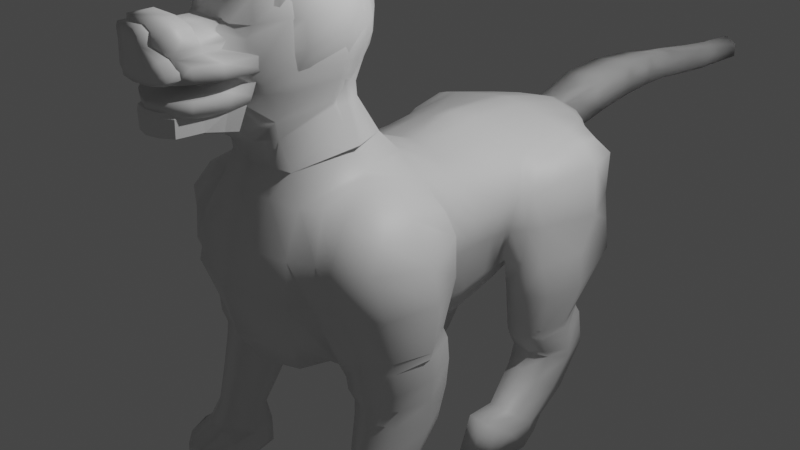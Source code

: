 # Source: Singha_Ext_04.blend  (saved by Blender 3.3.6; exported with 4.5.12 LTS)
import bpy
from mathutils import Matrix  # noqa: F401  (used for matrix-valued properties, if any)

bpy.ops.wm.read_factory_settings(use_empty=True)
scene = bpy.context.scene
scene.name = 'Scene'

# ---- collections
col_collection = bpy.data.collections.new('Collection'); scene.collection.children.link(col_collection)

# ---- materials (node trees are filled in below, after node groups)
mat_material = bpy.data.materials.new('Material')
mat_material.alpha_threshold = 0.0
mat_material.roughness = 0.5
mat_material.line_color = (0.0, 0.0, 0.0, 1.0)

# ---- material node trees
mat_material.use_nodes = True; mat_material.node_tree.nodes.clear()
_N = mat_material.node_tree.nodes; _L = mat_material.node_tree.links
n0 = _N.new('ShaderNodeOutputMaterial'); n0.name = 'Material Output'; n0.location = (300, 300)
n1 = _N.new('ShaderNodeBsdfPrincipled'); n1.name = 'Principled BSDF'; n1.location = (10, 300)
n1.distribution = 'GGX'
n1.subsurface_method = 'RANDOM_WALK_SKIN'
n1.inputs[3].default_value = 1.45
n1.inputs[27].default_value = (0.0, 0.0, 0.0, 1.0)
n1.inputs[28].default_value = 1.0
_L.new(n1.outputs[0], n0.inputs[0])
n0.is_active_output = True

# ---- world
world_world = bpy.data.worlds.new('World'); scene.world = world_world
world_world.use_nodes = True; world_world.node_tree.nodes.clear()
_N = world_world.node_tree.nodes; _L = world_world.node_tree.links
n0 = _N.new('ShaderNodeOutputWorld'); n0.name = 'World Output'; n0.location = (300, 300)
n1 = _N.new('ShaderNodeBackground'); n1.name = 'Background'; n1.location = (10, 300)
n1.inputs[0].default_value = (0.05088, 0.05088, 0.05088, 1.0)
_L.new(n1.outputs[0], n0.inputs[0])
n0.is_active_output = True
world_world.color = (0.05088, 0.05088, 0.05088)
world_world.use_sun_shadow = False
world_world.sun_shadow_jitter_overblur = 0.0

# ---- cameras
cam_camera = bpy.data.cameras.new('Camera')
cam_camera.clip_end = 100.0
cam_camera.ortho_scale = 7.314

# ---- lights
light_light = bpy.data.lights.new('Light', 'POINT')
light_light.transmission_factor = 0.0
light_light.energy = 1000.0
light_light.shadow_soft_size = 0.1
light_light.shadow_maximum_resolution = 0.006
light_light.use_absolute_resolution = True

# ---- meshes
me_cube_001 = bpy.data.meshes.new('Cube.001')
me_cube_001.from_pydata([(0.3659, -1.578, 1.546), (0.0, -1.637, 1.574), (0.0, -0.6959, 1.656), (0.5002, -1.079, 1.654), (0.3513, -0.8398, 1.621), (0.0, -0.4764, 1.28), (0.3948, -0.6204, 1.238), (0.6257, -1.052, 1.284), (0.4187, -1.658, 1.137), (0.0, -1.806, 1.176), (0.3659, -1.591, 1.686), (0.0, -1.649, 1.715), (0.5011, -1.092, 1.795), (0.3526, -0.8525, 1.761), (0.0, -0.7085, 1.796), (0.6881, -1.633, 2.291), (0.06405, -1.626, 1.569), (0.7404, -1.228, 2.37), (0.5314, -0.8058, 2.332), (0.0, -0.521, 2.368), (0.5217, -1.617, 2.956), (0.0, -1.947, 2.934), (0.4824, -1.315, 3.019), (0.3305, -1.05, 2.998), (0.0, -0.9145, 3.036), (0.4711, -1.661, 1.829), (0.0, -2.123, 1.676), (0.0, -0.5377, 2.097), (0.4152, -0.8091, 1.989), (0.5272, -1.122, 1.855), (0.0, -2.083, 2.693), (0.0, -2.14, 2.561), (0.0, -0.5345, 2.533), (0.0, -0.6769, 2.818), (0.5042, -0.8506, 2.661), (0.4854, -0.9045, 2.831), (0.7288, -1.235, 2.581), (0.5825, -1.289, 2.888), (0.676, -1.643, 2.527), (0.6063, -1.607, 2.768), (0.2811, -1.592, 1.552), (0.2094, -1.732, 1.157), (0.2811, -1.604, 1.693), (0.4765, -1.853, 2.251), (0.4258, -1.793, 2.927), (0.3795, -1.866, 1.857), (0.5322, -1.771, 2.684), (0.5347, -1.792, 2.506), (0.0, -1.66, 3.023), (0.0, -1.336, 3.113), (0.0, -1.179, 3.104), (0.5841, -1.673, 2.063), (0.6247, -1.66, 2.136), (0.6018, -1.174, 2.017), (0.6723, -1.201, 2.155), (0.0, -2.079, 2.097), (0.0, -2.079, 2.027), (0.3392, -0.6727, 2.053), (0.5185, -0.8069, 2.218), (0.4626, -0.808, 2.103), (0.4463, -1.856, 2.058), (0.4667, -1.86, 2.12), (0.1894, -1.606, 1.56), (0.1293, -1.76, 1.164), (0.1894, -1.619, 1.7), (0.3076, -2.017, 2.32), (0.306, -1.884, 2.925), (0.2331, -2.005, 1.709), (0.3243, -1.988, 2.688), (0.3161, -2.021, 2.385), (0.2695, -2.079, 2.046), (0.2812, -2.079, 2.111), (0.304, -2.612, 2.32), (0.0, -2.78, 2.315), (0.0, -2.738, 1.95), (0.0, -2.718, 1.803), (0.2331, -2.634, 1.837), (0.0, -2.784, 2.43), (0.3127, -2.617, 2.385), (0.3758, -2.515, 2.12), (0.3454, -2.508, 2.251), (0.0, -2.759, 2.097), (0.3306, -2.527, 1.857), (0.3689, -2.521, 1.989), (0.2568, -2.638, 1.974), (0.2804, -2.608, 2.111), (0.0733, -1.78, 1.169), (0.06405, -1.639, 1.71), (0.1568, -1.932, 2.928), (0.1322, -2.056, 1.695), (0.1836, -2.048, 2.69), (0.1818, -2.098, 2.512), (0.1183, -1.65, 3.016), (0.06973, -1.328, 3.101), (0.05836, -1.169, 3.091), (0.1526, -2.079, 2.038), (0.159, -2.079, 2.105), (0.2776, -0.5559, 2.359), (0.2376, -0.9382, 3.034), (0.0, -0.6223, 1.914), (0.2668, -0.712, 2.812), (0.2802, -0.5718, 2.527), (0.2655, -0.5662, 2.131), (0.1724, -2.722, 2.318), (0.1322, -2.685, 1.822), (0.1779, -2.729, 2.403), (0.1456, -2.696, 1.963), (0.159, -2.711, 2.105), (0.4237, -2.268, 2.251), (0.0, -2.547, 2.561), (0.454, -2.274, 2.12), (0.3127, -2.376, 2.385), (0.304, -2.371, 2.32), (0.2804, -2.367, 2.111), (0.0, -2.518, 2.097), (0.159, -2.433, 2.105), (0.1818, -2.452, 2.512), (0.0, -2.547, 2.653), (0.0, -2.787, 2.653), (0.1523, -2.726, 2.621), (0.2667, -2.667, 2.544), (0.1523, -2.485, 2.621), (0.2667, -2.426, 2.544), (0.2568, -2.278, 1.974), (0.0, -2.392, 1.697), (0.2331, -2.274, 1.73), (0.4158, -2.195, 1.989), (0.0, -2.412, 1.95), (0.3775, -2.201, 1.857), (0.1456, -2.336, 1.963), (0.1322, -2.325, 1.716), (0.214, -1.684, 2.998)], [], [(8, 7, 3, 0), (28, 14, 99, 57), (41, 8, 0, 40), (7, 6, 4, 3), (61, 52, 15, 43), (6, 5, 2, 4), (0, 3, 12, 10), (3, 4, 13, 12), (40, 0, 10, 42), (52, 54, 17, 15), (54, 58, 18, 17), (12, 13, 28, 29), (10, 12, 29, 25), (4, 2, 14, 13), (42, 10, 25, 45), (23, 22, 37, 35), (22, 20, 39, 37), (88, 21, 30, 90), (35, 37, 36, 34), (34, 36, 17, 18), (37, 39, 38, 36), (36, 38, 15, 17), (90, 30, 31, 91), (126, 123, 84, 83), (38, 47, 43, 15), (39, 46, 47, 38), (20, 44, 46, 39), (64, 42, 45, 67), (62, 40, 42, 64), (108, 112, 72, 80), (63, 41, 40, 62), (20, 92, 131, 44), (92, 48, 21, 88), (93, 49, 48, 92), (94, 50, 49, 93), (57, 99, 27, 102), (77, 105, 119, 118), (70, 60, 61, 71), (29, 28, 59, 53), (53, 59, 58, 54), (25, 29, 53, 51), (51, 53, 54, 52), (13, 14, 28), (102, 58, 59, 57), (45, 25, 51, 60), (60, 51, 52, 61), (95, 70, 71, 96), (110, 108, 80, 79), (35, 34, 101, 100), (34, 18, 97, 101), (23, 98, 94), (86, 63, 62, 16), (130, 125, 76, 104), (16, 62, 64, 87), (87, 64, 67, 89), (47, 69, 65, 43), (46, 68, 69, 47), (44, 66, 68, 46), (105, 77, 73, 103), (85, 79, 80, 72), (76, 82, 83, 84), (104, 76, 84, 106), (107, 85, 72, 103), (129, 127, 74, 106), (125, 128, 82, 76), (113, 110, 79, 85), (115, 113, 85, 107), (128, 126, 83, 82), (112, 111, 78, 72), (114, 115, 107, 81), (123, 129, 106, 84), (81, 107, 103, 73), (75, 104, 106, 74), (78, 105, 103, 72), (11, 87, 89, 26), (1, 16, 87, 11), (124, 130, 104, 75), (9, 86, 16, 1), (24, 50, 94, 98), (32, 101, 97, 19), (33, 100, 101, 32), (24, 98, 100, 33), (56, 95, 96, 55), (23, 94, 93, 22), (116, 109, 117, 121), (23, 35, 100, 98), (68, 90, 91, 69), (66, 88, 90, 68), (58, 102, 97, 18), (102, 27, 19, 97), (57, 59, 28), (69, 91, 116, 111), (55, 96, 115, 114), (65, 69, 111, 112), (96, 71, 113, 115), (71, 61, 110, 113), (61, 43, 108, 110), (91, 31, 109, 116), (43, 65, 112, 108), (121, 117, 118, 119), (122, 121, 119, 120), (105, 78, 120, 119), (111, 116, 121, 122), (78, 111, 122, 120), (26, 89, 130, 124), (70, 95, 129, 123), (45, 60, 126, 128), (67, 45, 128, 125), (95, 56, 127, 129), (89, 67, 125, 130), (60, 70, 123, 126), (131, 92, 88, 66), (92, 20, 22, 93), (44, 131, 66)])
me_cube_001.polygons.foreach_set('use_smooth', [True] * 114)
_uv = me_cube_001.uv_layers.new(name='UVMap')
_uv.uv.foreach_set('vector', [0.6841, 0.7582, 0.6706, 0.6667, 0.6706, 0.6667, 0.6841, 0.7582, 0.7023, 0.6472, 0.75, 0.6427, 0.75, 0.6427, 0.7148, 0.646, 0.6281, 0.843, 0.6313, 0.811, 0.6313, 0.811, 0.6298, 0.8259, 0.6706, 0.6667, 0.6984, 0.6427, 0.6984, 0.6427, 0.6706, 0.6667, 0.6327, 0.819, 0.6381, 0.7868, 0.6405, 0.7833, 0.6341, 0.8161, 0.6984, 0.6427, 0.75, 0.6427, 0.75, 0.6427, 0.6984, 0.6427, 0.6841, 0.7582, 0.6706, 0.6667, 0.6706, 0.6667, 0.6841, 0.7582, 0.6706, 0.6667, 0.6984, 0.6427, 0.6984, 0.6427, 0.6706, 0.6667, 0.6298, 0.8259, 0.6313, 0.811, 0.6313, 0.811, 0.6298, 0.8259, 0.678, 0.7171, 0.6706, 0.6667, 0.6706, 0.6667, 0.6767, 0.708, 0.6706, 0.6667, 0.7023, 0.6472, 0.7023, 0.6472, 0.6706, 0.6667, 0.6706, 0.6667, 0.6984, 0.6427, 0.7023, 0.6472, 0.6706, 0.6667, 0.6841, 0.7582, 0.6706, 0.6667, 0.6706, 0.6667, 0.6798, 0.7293, 0.6984, 0.6427, 0.75, 0.6427, 0.75, 0.6427, 0.6984, 0.6427, 0.6298, 0.8259, 0.6313, 0.811, 0.6341, 0.7877, 0.6301, 0.825, 0.6984, 0.6427, 0.6706, 0.6667, 0.6706, 0.6667, 0.6984, 0.6427, 0.6706, 0.6667, 0.6784, 0.7194, 0.6771, 0.711, 0.6706, 0.6667, 0.6367, 0.8514, 0.625, 0.875, 0.625, 0.875, 0.6412, 0.8396, 0.6984, 0.6427, 0.6706, 0.6667, 0.6706, 0.6667, 0.7002, 0.6448, 0.7002, 0.6448, 0.6706, 0.6667, 0.6706, 0.6667, 0.7023, 0.6472, 0.6706, 0.6667, 0.6771, 0.711, 0.6767, 0.708, 0.6706, 0.6667, 0.6706, 0.6667, 0.6767, 0.708, 0.6767, 0.708, 0.6706, 0.6667, 0.6412, 0.8396, 0.625, 0.875, 0.625, 0.875, 0.6343, 0.8474, 0.6314, 0.822, 0.629, 0.8423, 0.629, 0.8423, 0.6314, 0.822, 0.6699, 0.7487, 0.6516, 0.7963, 0.6341, 0.8161, 0.6405, 0.7833, 0.6969, 0.7119, 0.6713, 0.7739, 0.6516, 0.7963, 0.6699, 0.7487, 0.6784, 0.7194, 0.6599, 0.7949, 0.6713, 0.7739, 0.6969, 0.7119, 0.6282, 0.8419, 0.6298, 0.8259, 0.6301, 0.825, 0.6281, 0.8441, 0.6282, 0.8419, 0.6298, 0.8259, 0.6298, 0.8259, 0.6282, 0.8419, 0.6341, 0.8161, 0.6306, 0.8386, 0.6306, 0.8386, 0.6341, 0.8161, 0.6269, 0.8552, 0.6281, 0.843, 0.6298, 0.8259, 0.6282, 0.8419, 0.6784, 0.7194, 0.6601, 0.8045, 0.662, 0.7981, 0.6599, 0.7949, 0.6601, 0.8045, 0.6536, 0.8219, 0.625, 0.875, 0.6367, 0.8514, 0.6942, 0.7358, 0.6931, 0.7485, 0.6536, 0.8219, 0.6601, 0.8045, 0.7128, 0.6983, 0.7142, 0.7092, 0.6931, 0.7485, 0.6942, 0.7358, 0.7148, 0.646, 0.75, 0.6427, 0.75, 0.6427, 0.7428, 0.6427, 0.625, 0.875, 0.6318, 0.8503, 0.6311, 0.8571, 0.625, 0.875, 0.6294, 0.8413, 0.6321, 0.8201, 0.6327, 0.819, 0.6298, 0.8404, 0.6706, 0.6667, 0.7023, 0.6472, 0.7023, 0.6472, 0.6706, 0.6667, 0.6706, 0.6667, 0.7023, 0.6472, 0.7023, 0.6472, 0.6706, 0.6667, 0.6798, 0.7293, 0.6706, 0.6667, 0.6706, 0.6667, 0.6787, 0.7214, 0.6787, 0.7214, 0.6706, 0.6667, 0.6706, 0.6667, 0.678, 0.7171, 0.6984, 0.6427, 0.75, 0.6427, 0.7023, 0.6472, 0.7428, 0.6427, 0.7023, 0.6472, 0.7023, 0.6472, 0.7148, 0.646, 0.6301, 0.825, 0.6341, 0.7877, 0.637, 0.7884, 0.6321, 0.8201, 0.6321, 0.8201, 0.637, 0.7884, 0.6381, 0.7868, 0.6327, 0.819, 0.6275, 0.8559, 0.6294, 0.8413, 0.6298, 0.8404, 0.6277, 0.8554, 0.6327, 0.819, 0.6341, 0.8161, 0.6341, 0.8161, 0.6327, 0.819, 0.6984, 0.6427, 0.7002, 0.6448, 0.742, 0.6427, 0.741, 0.6427, 0.7002, 0.6448, 0.7023, 0.6472, 0.7425, 0.6427, 0.742, 0.6427, 0.6984, 0.6427, 0.741, 0.6427, 0.7128, 0.6983, 0.6261, 0.8638, 0.6269, 0.8552, 0.6282, 0.8419, 0.6261, 0.8638, 0.6268, 0.8575, 0.6281, 0.8441, 0.6281, 0.8441, 0.6268, 0.8575, 0.6261, 0.8638, 0.6282, 0.8419, 0.6282, 0.8419, 0.6261, 0.8638, 0.6261, 0.8638, 0.6282, 0.8419, 0.6281, 0.8441, 0.6268, 0.8575, 0.6516, 0.7963, 0.6363, 0.8322, 0.6306, 0.8386, 0.6341, 0.8161, 0.6713, 0.7739, 0.6536, 0.8126, 0.6363, 0.8322, 0.6516, 0.7963, 0.6599, 0.7949, 0.6488, 0.8242, 0.6536, 0.8126, 0.6713, 0.7739, 0.6318, 0.8503, 0.625, 0.875, 0.625, 0.875, 0.6282, 0.8544, 0.6298, 0.8404, 0.6327, 0.819, 0.6341, 0.8161, 0.6306, 0.8386, 0.6281, 0.8441, 0.6301, 0.825, 0.6314, 0.822, 0.629, 0.8423, 0.6268, 0.8575, 0.6281, 0.8441, 0.629, 0.8423, 0.6272, 0.8564, 0.6277, 0.8554, 0.6298, 0.8404, 0.6306, 0.8386, 0.6282, 0.8544, 0.6272, 0.8564, 0.625, 0.875, 0.625, 0.875, 0.6272, 0.8564, 0.6281, 0.8441, 0.6301, 0.825, 0.6301, 0.825, 0.6281, 0.8441, 0.6298, 0.8404, 0.6327, 0.819, 0.6327, 0.819, 0.6298, 0.8404, 0.6277, 0.8554, 0.6298, 0.8404, 0.6298, 0.8404, 0.6277, 0.8554, 0.6301, 0.825, 0.6314, 0.822, 0.6314, 0.822, 0.6301, 0.825, 0.6306, 0.8386, 0.6363, 0.8322, 0.6363, 0.8322, 0.6306, 0.8386, 0.625, 0.875, 0.6277, 0.8554, 0.6277, 0.8554, 0.625, 0.875, 0.629, 0.8423, 0.6272, 0.8564, 0.6272, 0.8564, 0.629, 0.8423, 0.625, 0.875, 0.6277, 0.8554, 0.6282, 0.8544, 0.625, 0.875, 0.625, 0.875, 0.6268, 0.8575, 0.6272, 0.8564, 0.625, 0.875, 0.6363, 0.8322, 0.6318, 0.8503, 0.6282, 0.8544, 0.6306, 0.8386, 0.625, 0.875, 0.6261, 0.8638, 0.6268, 0.8575, 0.625, 0.875, 0.625, 0.875, 0.6261, 0.8638, 0.6261, 0.8638, 0.625, 0.875, 0.625, 0.875, 0.6268, 0.8575, 0.6268, 0.8575, 0.625, 0.875, 0.625, 0.875, 0.6261, 0.8638, 0.6261, 0.8638, 0.625, 0.875, 0.75, 0.6427, 0.7142, 0.7092, 0.7128, 0.6983, 0.741, 0.6427, 0.75, 0.6427, 0.742, 0.6427, 0.7425, 0.6427, 0.75, 0.6427, 0.75, 0.6427, 0.741, 0.6427, 0.742, 0.6427, 0.75, 0.6427, 0.75, 0.6427, 0.741, 0.6427, 0.741, 0.6427, 0.75, 0.6427, 0.625, 0.875, 0.6275, 0.8559, 0.6277, 0.8554, 0.625, 0.875, 0.6984, 0.6427, 0.7128, 0.6983, 0.6942, 0.7358, 0.6706, 0.6667, 0.6343, 0.8474, 0.625, 0.875, 0.625, 0.875, 0.6311, 0.8571, 0.6984, 0.6427, 0.6984, 0.6427, 0.741, 0.6427, 0.741, 0.6427, 0.6536, 0.8126, 0.6412, 0.8396, 0.6343, 0.8474, 0.6363, 0.8322, 0.6488, 0.8242, 0.6367, 0.8514, 0.6412, 0.8396, 0.6536, 0.8126, 0.7023, 0.6472, 0.7428, 0.6427, 0.7425, 0.6427, 0.7023, 0.6472, 0.743, 0.6427, 0.75, 0.6427, 0.75, 0.6427, 0.7425, 0.6427, 0.7148, 0.646, 0.7023, 0.6472, 0.7023, 0.6472, 0.6363, 0.8322, 0.6343, 0.8474, 0.6343, 0.8474, 0.6363, 0.8322, 0.625, 0.875, 0.6277, 0.8554, 0.6277, 0.8554, 0.625, 0.875, 0.6306, 0.8386, 0.6363, 0.8322, 0.6363, 0.8322, 0.6306, 0.8386, 0.6277, 0.8554, 0.6298, 0.8404, 0.6298, 0.8404, 0.6277, 0.8554, 0.6298, 0.8404, 0.6327, 0.819, 0.6327, 0.819, 0.6298, 0.8404, 0.6327, 0.819, 0.6341, 0.8161, 0.6341, 0.8161, 0.6327, 0.819, 0.6343, 0.8474, 0.625, 0.875, 0.625, 0.875, 0.6343, 0.8474, 0.6341, 0.8161, 0.6306, 0.8386, 0.6306, 0.8386, 0.6341, 0.8161, 0.6311, 0.8571, 0.625, 0.875, 0.625, 0.875, 0.6311, 0.8571, 0.6339, 0.8437, 0.6311, 0.8571, 0.6311, 0.8571, 0.6339, 0.8437, 0.6318, 0.8503, 0.6363, 0.8322, 0.6339, 0.8437, 0.6311, 0.8571, 0.6363, 0.8322, 0.6343, 0.8474, 0.6311, 0.8571, 0.6339, 0.8437, 0.6363, 0.8322, 0.6363, 0.8322, 0.6339, 0.8437, 0.6339, 0.8437, 0.625, 0.875, 0.6268, 0.8575, 0.6268, 0.8575, 0.625, 0.875, 0.6294, 0.8413, 0.6275, 0.8559, 0.6272, 0.8564, 0.629, 0.8423, 0.6301, 0.825, 0.6321, 0.8201, 0.6314, 0.822, 0.6301, 0.825, 0.6281, 0.8441, 0.6301, 0.825, 0.6301, 0.825, 0.6281, 0.8441, 0.6275, 0.8559, 0.625, 0.875, 0.625, 0.875, 0.6272, 0.8564, 0.6268, 0.8575, 0.6281, 0.8441, 0.6281, 0.8441, 0.6268, 0.8575, 0.6321, 0.8201, 0.6294, 0.8413, 0.629, 0.8423, 0.6314, 0.822, 0.662, 0.7981, 0.6601, 0.8045, 0.6367, 0.8514, 0.6488, 0.8242, 0.6601, 0.8045, 0.6784, 0.7194, 0.6706, 0.6667, 0.6942, 0.7358, 0.6599, 0.7949, 0.662, 0.7981, 0.6488, 0.8242])
me_cube_001.materials.append(mat_material)
me_cube_001.use_mirror_vertex_groups = False
me_cube_001.update()
me_cube_002 = bpy.data.meshes.new('Cube.002')
me_cube_002.from_pydata([(0.3788, -1.742, 1.446), (0.0, -1.964, 1.435), (0.0, -0.737, 1.536), (0.5002, -1.241, 1.654), (0.3853, -0.9586, 1.621), (0.0, -0.5724, 1.28), (0.3948, -0.6204, 1.238), (0.566, -1.052, 1.284), (0.4187, -1.658, 1.137), (0.352, -1.743, 1.602), (0.0, -2.1, 1.527), (0.5002, -1.244, 1.693), (0.4001, -0.9712, 1.761), (0.0, -0.7966, 1.708), (0.6054, -1.754, 2.231), (0.0, -1.413, 3.105), (0.6928, -1.248, 2.251), (0.5831, -0.9199, 2.292), (0.0, -0.681, 2.35), (0.407, -1.624, 2.915), (0.0, -2.076, 2.957), (0.5072, -1.316, 2.922), (0.3859, -1.126, 2.942), (0.0, -0.9773, 2.994), (0.5695, -1.695, 1.9), (0.0, -2.102, 1.959), (0.0, -0.7659, 1.936), (0.4905, -0.9787, 1.91), (0.6032, -1.242, 1.924), (0.0, -2.149, 2.752), (0.0, -2.156, 2.585), (0.0, -0.6959, 2.533), (0.0, -0.7788, 2.707), (0.5789, -0.9367, 2.492), (0.5249, -0.9789, 2.673), (0.6929, -1.261, 2.533), (0.629, -1.282, 2.712), (0.6061, -1.74, 2.538), (0.5493, -1.712, 2.72), (0.1922, -1.843, 1.419), (0.2094, -1.732, 1.157), (0.2733, -2.055, 1.585), (0.4208, -2.014, 2.22), (0.315, -1.891, 2.923), (0.3658, -2.007, 1.936), (0.422, -1.954, 2.72), (0.4139, -2.028, 2.392), (0.3036, -2.721, 2.222), (0.0, -2.84, 2.245), (0.0, -2.746, 1.883), (0.2226, -2.623, 1.875), (0.0, -2.849, 2.601), (0.6877, -1.241, 2.152), (0.0, -2.845, 2.451), (0.2722, -2.749, 2.335), (0.2733, -2.385, 1.665), (0.0, -2.636, 2.601), (0.595, -1.734, 2.129), (0.3036, -2.579, 2.222), (0.2722, -2.582, 2.333), (0.0, -2.595, 2.462), (0.1251, -1.905, 1.424), (0.1739, -2.071, 1.548), (0.1688, -2.584, 2.426), (0.1954, -2.023, 2.936), (0.188, -2.082, 1.95), (0.2347, -2.083, 2.732), (0.2483, -2.071, 2.49), (0.1976, -2.809, 2.23), (0.1496, -2.717, 1.883), (0.1681, -2.819, 2.538), (0.1688, -2.814, 2.435), (0.1681, -2.605, 2.538), (0.3988, -2.026, 2.048), (0.2614, -2.702, 2.119), (0.0, -0.6883, 2.244), (0.5712, -0.9224, 2.187), (0.0, -2.821, 2.128), (0.2614, -2.554, 2.119), (0.1936, -2.79, 2.127), (0.0, -2.431, 1.609), (0.1739, -2.401, 1.624), (0.2377, -2.637, 1.665), (0.1383, -2.731, 1.672), (0.0, -2.761, 1.668), (0.2583, -2.385, 1.875), (0.0, -2.431, 1.897), (0.1853, -2.401, 1.883), (0.0, -2.554, 2.119), (0.1936, -2.554, 2.119), (0.0, -2.104, 2.063), (0.1912, -2.096, 2.058), (0.3122, -2.177, 2.22), (0.306, -2.191, 2.328), (0.3005, -2.125, 2.088), (0.1774, -2.174, 2.096), (0.0, -2.18, 2.099), (0.0, -2.257, 2.525), (0.2069, -2.234, 2.466), (0.1118, -2.618, 2.592), (0.1166, -2.831, 2.59), (0.0, -2.761, 1.783), (0.1444, -2.731, 1.786), (0.2438, -2.637, 1.778), (0.2794, -2.385, 1.778), (0.3519, -2.023, 1.817), (0.4936, -1.914, 2.088), (0.4653, -1.924, 1.917), (0.2881, -2.398, 2.33), (0.2798, -2.352, 2.104), (0.0, -2.436, 2.476), (0.3077, -2.39, 2.221), (0.186, -2.375, 2.108), (0.0, -2.378, 2.109), (0.1748, -2.424, 2.422), (0.5552, 2.177, 0.6591), (0.3845, 2.137, -0.4133), (0.6956, -1.535, 0.8429), (0.5837, -1.383, -0.7955), (0.771, 0.9357, 0.6929), (0.713, -1.049, 1.007), (0.6575, -0.9912, -0.8564), (0.6166, 0.7596, -0.7118), (0.0, 2.131, -0.5556), (0.0, -1.913, 0.9215), (0.0, -1.794, -0.8821), (0.0, 2.354, 0.7221), (0.0, 0.7776, -0.8959), (0.0, -0.9913, -1.064), (0.0, 0.8096, 0.9664), (0.7165, 0.003916, 0.6434), (0.6547, 0.1034, -0.8564), (0.0, 0.1853, 0.8188), (0.0, 0.1034, -1.064), (0.5895, 2.305, 0.3859), (0.5595, 2.31, -0.0029), (0.4909, 2.224, -0.2096), (0.8144, -1.75, 0.4111), (0.7894, -1.78, 0.0), (0.7498, -1.467, -0.7241), (0.9985, 0.6509, 0.3408), (0.9123, 0.6139, -0.01945), (0.7098, 0.6932, -0.5387), (0.6989, -1.005, -0.8029), (0.0, 2.513, 0.2911), (0.0, 2.476, -0.02143), (0.0, 2.276, -0.3892), (0.0, -2.057, 0.4531), (0.0, -2.154, 0.001985), (0.0, -2.042, -0.4932), (0.9839, 0.1034, 0.3077), (0.9317, 0.1034, 0.001716), (0.8415, 0.1034, -0.4956), (0.3931, -1.646, -0.8684), (0.3596, 2.318, 0.6704), (0.3988, 0.9198, 0.8514), (0.6375, -1.035, 1.047), (0.2141, 2.136, -0.4806), (0.5393, -1.685, 0.8636), (0.2889, 0.7778, -0.8742), (0.3225, -0.9913, -1.051), (0.4125, 0.1034, 0.7467), (0.3225, 0.1034, -1.051), (0.5276, -1.814, -0.4917), (0.6595, -1.957, 0.0005211), (0.5983, -1.891, 0.4347), (0.2816, 2.266, -0.313), (0.3752, 2.439, -0.007254), (0.4013, 2.435, 0.3423), (0.7622, -0.4594, 0.8774), (0.0, -0.3444, 1.028), (0.0, -0.3624, -1.064), (0.6547, -0.3624, -0.8564), (0.7577, -0.4149, -0.6033), (0.966, -0.2209, 0.002117), (0.938, -0.2194, 0.3845), (0.4125, -0.3639, 0.9686), (0.3225, -0.3624, -1.051), (1.2, -0.968, 0.7351), (1.256, -1.368, 0.6484), (1.203, -0.5688, 0.6939), (1.307, -1.553, 0.4273), (1.408, -1.47, 0.0), (1.307, -1.306, -0.5398), (1.413, -0.9217, 0.3359), (1.496, -0.9214, 0.0), (1.461, -0.9794, -0.4896), (1.301, -0.6686, -0.4198), (1.247, -0.459, 0.001416), (1.245, -0.4669, 0.4249), (1.091, -1.499, -0.5743), (0.9511, -0.4881, -0.3727), (1.051, -0.3026, 0.00193), (1.002, -0.5608, 0.8232), (0.8447, -1.032, 0.9646), (0.9822, -1.74, 0.4111), (1.06, -1.717, 0.0), (1.043, -0.3158, 0.4014), (0.9214, -1.517, 0.7867), (1.086, -1.612, -2.019), (0.9358, -1.582, -2.026), (0.8385, -1.348, -2.078), (0.8869, -1.146, -2.124), (1.045, -1.069, -2.141), (1.232, -1.144, -2.124), (1.31, -1.304, -2.088), (1.216, -1.497, -2.045), (0.4701, 1.583, -0.5426), (0.7364, 1.603, 0.7689), (0.0, 1.575, 0.9199), (0.0, 1.55, -0.7173), (0.5708, 1.557, -0.4108), (0.8345, 1.977, 0.6326), (0.9086, 2.108, 0.4552), (0.3616, 1.597, 0.8532), (0.2495, 1.55, -0.6718), (1.329, -1.275, -0.891), (1.432, -0.9298, -0.8143), (1.351, -0.6357, -0.7466), (1.022, -0.5125, -0.7222), (0.7319, -0.6375, -0.8043), (0.6615, -0.9809, -0.9277), (0.8307, -1.427, -0.977), (1.098, -1.479, -0.9398), (1.289, -1.263, -1.267), (1.431, -0.9715, -1.332), (1.314, -0.7319, -1.386), (1.033, -0.6186, -1.411), (0.7957, -0.7344, -1.385), (0.723, -1.038, -1.317), (0.8691, -1.39, -1.238), (1.095, -1.435, -1.228), (1.096, -1.422, -1.096), (0.8543, -1.374, -1.107), (0.699, -0.9832, -1.099), (0.7766, -0.6456, -1.056), (1.03, -0.5227, -1.038), (1.327, -0.6431, -1.046), (1.404, -0.9194, -1.068), (1.304, -1.235, -1.085), (0.0, -1.806, 1.176), (0.6347, 0.4703, -0.7749), (0.7944, 0.5914, 0.6319), (0.0, 0.6967, 0.9611), (0.0, 0.52, -0.9623), (0.8242, 0.3968, -0.4437), (0.9115, 0.3918, -0.00848), (0.9911, 0.522, 0.3276), (0.3011, 0.52, -0.9437), (0.4088, 0.6552, 0.8167), (0.4145, 2.046, -0.4341), (0.6225, 2.058, 0.6955), (0.0, 2.22, 0.7685), (0.0, 2.042, -0.5804), (0.5428, 2.102, -0.2284), (0.6338, 2.223, -0.00189), (0.6657, 2.21, 0.4384), (0.3556, 2.191, 0.7207), (0.2203, 2.045, -0.5112), (1.015, 1.584, 0.6969), (1.01, 1.199, 0.612), (1.098, 0.9868, 0.4011), (1.108, 0.9409, -0.0157), (1.173, 0.8894, -0.423), (1.244, 1.413, -0.4134), (1.288, 1.543, -0.009842), (1.226, 1.561, 0.5125), (0.9553, 1.9, 0.6319), (1.117, 1.987, -0.2625), (1.044, 2.036, -0.003656), (1.062, 2.028, 0.4685), (1.008, 0.7744, -0.4236), (0.754, 0.8262, -0.7923), (1.045, 0.8241, 0.3688), (0.9088, 1.594, 0.7317), (0.8973, 1.071, 0.6221), (1.025, 0.7807, -0.01749), (0.8809, 2.119, -0.002687), (0.8669, 2.025, -0.2493), (0.746, 2.182, 0.4432), (0.8073, 0.7171, -0.4217), (0.816, 1.601, 0.7546), (0.5699, 1.976, -0.2681), (0.7371, 2.008, 0.6631), (0.5986, 1.557, -0.4108), (1.006, 0.7034, 0.347), (0.8179, 0.9696, 0.6541), (0.9311, 0.6339, -0.01921), (0.7136, 2.195, -0.002031), (1.184, 1.302, -1.257), (1.122, 1.009, -1.265), (1.072, 1.629, -1.144), (0.9535, 0.8831, -1.267), (0.5638, 1.302, -1.257), (0.8329, 1.652, -1.136), (0.7132, 0.9205, -1.264), (0.6009, 1.541, -1.175), (0.8508, 2.037, -0.5819), (0.5396, 1.463, -0.7803), (0.5714, 1.848, -0.6473), (0.9657, 0.7857, -0.7963), (1.314, 1.349, -0.7835), (1.157, 1.99, -0.5982), (1.227, 0.9342, -0.7952), (1.184, 1.317, -1.32), (1.122, 1.025, -1.355), (1.072, 1.632, -1.179), (0.9534, 0.9002, -1.368), (0.5637, 1.317, -1.32), (0.8328, 1.655, -1.169), (0.7131, 0.9372, -1.362), (0.6008, 1.547, -1.217), (1.184, 1.35, -1.417), (1.122, 1.04, -1.406), (1.072, 1.635, -1.223), (0.9533, 0.9167, -1.426), (0.5635, 1.35, -1.417), (0.8326, 1.656, -1.209), (0.713, 0.9531, -1.418), (0.6006, 1.558, -1.275), (1.184, 1.392, -1.475), (1.072, 1.702, -1.322), (0.5635, 1.392, -1.475), (0.8326, 1.724, -1.311), (0.6006, 1.618, -1.363), (1.074, 0.7274, -2.247), (1.184, 1.401, -1.619), (1.122, 1.111, -1.577), (1.072, 1.743, -1.564), (0.9532, 0.9867, -1.557), (0.5635, 1.401, -1.619), (0.8326, 1.767, -1.56), (0.7129, 1.024, -1.561), (0.6006, 1.651, -1.579), (1.124, 0.9217, -2.381), (1.184, 1.42, -1.723), (1.122, 1.139, -1.639), (1.072, 1.766, -1.718), (0.9532, 1.019, -1.601), (0.5635, 1.42, -1.723), (0.8326, 1.791, -1.717), (0.7129, 1.055, -1.61), (0.6006, 1.673, -1.719), (1.034, 1.187, -2.463), (0.9388, 0.6451, -2.188), (0.6256, 0.9217, -2.381), (0.8419, 1.206, -2.469), (0.7457, 0.6706, -2.204), (0.6554, 1.116, -2.441), (1.154, 1.206, -2.065), (1.053, 1.484, -2.206), (0.8372, 1.504, -2.216), (0.628, 1.408, -2.169), (0.5946, 1.205, -2.066), (0.7293, 0.9607, -1.823), (0.946, 0.9359, -1.8), (1.098, 1.016, -1.881), (1.074, 0.5912, -2.629), (1.124, 0.8243, -2.666), (1.034, 1.099, -2.625), (0.9388, 0.4915, -2.612), (0.6256, 0.8243, -2.666), (0.8419, 1.119, -2.622), (0.7457, 0.5214, -2.616), (0.6554, 1.025, -2.636), (1.124, 0.5955, -2.381), (1.074, 0.4013, -2.247), (0.9388, 0.3189, -2.188), (0.7457, 0.3444, -2.204), (0.6256, 0.5955, -2.381), (1.124, 0.4981, -2.666), (1.074, 0.265, -2.629), (0.9388, 0.1654, -2.612), (0.7457, 0.1953, -2.616), (0.6256, 0.4981, -2.666), (1.325, -1.299, -0.6442), (1.424, -0.9535, -0.5851), (1.331, -0.6395, -0.5229), (1.013, -0.5386, -0.5158), (0.71, -0.639, -0.6935), (0.6718, -0.951, -0.885), (0.831, -1.452, -0.8264), (1.095, -1.502, -0.6895), (0.6561, -0.6768, -0.8564), (0.3225, -0.6769, -1.051), (0.0, -0.6769, -1.064), (1.09, -1.513, -1.602), (0.9046, -1.477, -1.613), (0.7846, -1.192, -1.697), (0.8444, -0.9473, -1.77), (1.039, -0.8537, -1.797), (1.27, -0.9451, -1.769), (1.366, -1.139, -1.712), (1.25, -1.374, -1.643), (1.091, -1.752, -2.25), (0.8942, -1.712, -2.251), (0.7663, -1.396, -2.367), (0.8299, -1.124, -2.373), (1.037, -1.021, -2.375), (1.283, -1.122, -2.373), (1.386, -1.337, -2.369), (1.262, -1.598, -2.255), (1.091, -1.752, -2.627), (0.8942, -1.712, -2.627), (0.7663, -1.396, -2.627), (0.8299, -1.124, -2.627), (1.037, -1.021, -2.627), (1.283, -1.122, -2.627), (1.386, -1.337, -2.627), (1.262, -1.598, -2.627), (1.262, -1.88, -2.363), (1.091, -2.034, -2.36), (0.8942, -1.994, -2.361), (0.7663, -1.678, -2.367), (1.386, -1.619, -2.369), (1.262, -1.88, -2.627), (1.091, -2.034, -2.627), (0.8942, -1.994, -2.627), (0.7663, -1.678, -2.627), (1.386, -1.619, -2.627), (1.386, -1.337, -2.578), (1.037, -1.021, -2.579), (1.283, -1.122, -2.579), (0.7663, -1.396, -2.578), (0.8299, -1.124, -2.579), (1.386, -1.619, -2.578), (1.262, -1.88, -2.577), (0.7663, -1.678, -2.578), (1.091, -2.034, -2.576), (0.8942, -1.994, -2.576), (0.7861, -0.69, -1.221), (1.32, -0.6875, -1.216), (1.031, -0.5707, -1.225), (1.339, -0.6394, -0.8962), (1.026, -0.5176, -0.88), (0.7542, -0.6416, -0.9302), (1.255, -1.58, -2.209), (1.375, -1.329, -2.309), (1.276, -1.122, -2.321), (1.038, -1.024, -2.326), (0.8378, -1.124, -2.321), (0.7763, -1.386, -2.305), (0.8999, -1.69, -2.202), (1.091, -1.729, -2.199), (0.1071, 2.133, -0.5181), (0.2696, -1.799, 0.8926), (0.1444, 0.7777, -0.885), (0.1613, -0.9913, -1.057), (0.1613, 0.1034, -1.057), (0.2638, -1.928, -0.4925), (0.3297, -2.055, 0.001253), (0.2992, -1.974, 0.4439), (0.1966, -1.72, -0.8752), (0.1798, 2.336, 0.6962), (0.1994, 0.8647, 0.9089), (0.2062, 0.1443, 0.7828), (0.1408, 2.271, -0.3511), (0.1876, 2.457, -0.01434), (0.2007, 2.474, 0.3167), (0.1613, -0.3624, -1.057), (0.2062, -0.3541, 0.9984), (0.1247, 1.55, -0.6946), (0.1808, 1.586, 0.8866), (0.1505, 0.52, -0.953), (0.2044, 0.6759, 0.8889), (0.1778, 2.205, 0.7446), (0.1102, 2.044, -0.5458), (0.1613, -0.6769, -1.057), (0.0, -1.841, 3.067), (0.0, -1.646, 3.105), (0.3162, -0.8026, 2.69), (0.1705, -0.8399, 1.927), (0.347, -0.7322, 2.215), (0.3534, -0.7275, 2.32), (0.231, -1.241, 3.047), (0.2376, -1.368, 3.059), (0.3437, -0.7402, 2.513), (0.2435, -0.9741, 2.968), (0.1926, -1.513, 3.055), (0.4899, -1.916, 2.224), (0.2733, -2.201, 1.62), (0.3182, -2.174, 1.909), (0.1739, -2.217, 1.581), (0.0, -2.246, 1.563), (0.0, -2.247, 1.932), (0.1868, -2.223, 1.92), (0.3198, -2.183, 1.8), (0.4163, -1.97, 2.489), (0.0, -2.761, 1.838), (0.1473, -2.731, 1.839), (0.2467, -2.637, 1.832), (0.2823, -2.385, 1.832), (0.3335, -2.178, 1.86), (0.3289, -2.141, 2.13), (0.3612, -2.012, 1.897), (0.2997, -2.563, 2.156), (0.1953, -2.794, 2.171), (0.2997, -2.705, 2.156), (0.407, -2.021, 2.112), (0.0, -2.823, 2.174), (0.4345, -1.984, 2.063), (0.3129, -2.366, 2.146), (0.3905, -1.986, 1.932), (0.5823, -1.715, 2.014), (0.0, -0.7271, 2.09), (0.5309, -0.9506, 2.048), (0.3823, -2.016, 1.992), (0.6454, -1.241, 2.038), (0.0, -2.103, 2.011), (0.1896, -2.089, 2.004), (0.4795, -1.919, 2.003), (0.2587, -0.786, 2.071), (0.4125, -1.985, 1.997), (0.0, 5.898, 0.6901), (0.0, 5.902, 0.3591), (0.152, 5.873, 0.6235), (0.1608, 5.874, 0.4541), (0.0, 2.895, 0.8654), (0.0, 3.406, 0.9166), (0.0, 3.896, 0.9013), (0.0, 4.376, 0.8459), (0.0, 4.861, 0.7761), (0.0, 5.363, 0.7163), (0.229, 2.894, 0.8371), (0.2201, 3.416, 0.8827), (0.1783, 3.909, 0.8603), (0.1286, 4.386, 0.7982), (0.09358, 4.86, 0.7223), (0.09432, 5.35, 0.6565), (0.2429, 2.966, 0.4736), (0.2329, 3.435, 0.5461), (0.1919, 3.895, 0.5572), (0.1417, 4.358, 0.5298), (0.1048, 4.834, 0.4873), (0.1037, 5.336, 0.454), (0.0, 5.34, 0.3677), (0.0, 4.819, 0.4107), (0.0, 4.334, 0.4622), (0.0, 3.873, 0.4974), (0.0, 3.427, 0.4943), (0.0, 2.981, 0.4327), (0.0, 2.354, 0.7221), (0.0, 2.513, 0.2911), (0.1798, 2.336, 0.6962), (0.2007, 2.474, 0.3167), (0.0, 5.898, 0.6901), (0.0, 5.902, 0.3591), (0.152, 5.873, 0.6235), (0.1608, 5.874, 0.4541), (0.0, 2.895, 0.8654), (0.0, 3.406, 0.9166), (0.0, 3.896, 0.9013), (0.0, 4.376, 0.8459), (0.0, 4.861, 0.7761), (0.0, 5.363, 0.7163), (0.229, 2.894, 0.8371), (0.2201, 3.416, 0.8827), (0.1783, 3.909, 0.8603), (0.1286, 4.386, 0.7982), (0.09358, 4.86, 0.7223), (0.09432, 5.35, 0.6565), (0.2429, 2.966, 0.4736), (0.2329, 3.435, 0.5461), (0.1919, 3.895, 0.5572), (0.1417, 4.358, 0.5298), (0.1048, 4.834, 0.4873), (0.1037, 5.336, 0.454), (0.0, 5.34, 0.3677), (0.0, 4.819, 0.4107), (0.0, 4.334, 0.4622), (0.0, 3.873, 0.4974), (0.0, 3.427, 0.4943), (0.0, 2.981, 0.4327)], [], [(8, 7, 3, 0), (6, 5, 2, 4), (40, 8, 0, 39), (7, 6, 4, 3), (4, 2, 13, 12), (0, 3, 11, 9), (3, 4, 12, 11), (39, 0, 9, 41), (76, 472, 473, 17), (57, 52, 16, 14), (52, 76, 17, 16), (11, 12, 27, 28), (9, 11, 28, 24), (12, 13, 471, 27), (41, 9, 24, 107, 105), (23, 477, 470, 32), (22, 21, 36, 34), (21, 19, 38, 36), (64, 20, 29, 66), (32, 470, 476, 31), (37, 46, 479, 14), (34, 36, 35, 33), (31, 476, 473, 18), (36, 38, 37, 35), (33, 35, 16, 17), (66, 29, 30, 67), (72, 99, 100, 70), (473, 476, 33, 17), (38, 45, 487, 37), (19, 43, 45, 38), (62, 41, 105, 494, 44, 65), (61, 39, 41, 62), (240, 40, 39, 61), (71, 53, 48, 68), (79, 74, 497, 496), (78, 495, 497, 74), (20, 64, 468), (19, 21, 475, 478), (21, 22, 474, 475), (22, 477, 474), (70, 100, 53, 71), (58, 59, 54, 47), (111, 108, 59, 58), (109, 501, 495, 78), (103, 102, 83, 82), (63, 60, 99, 72), (507, 52, 57, 503), (504, 75, 472, 511), (503, 510, 107, 24), (97, 98, 67, 30), (71, 63, 72, 70), (81, 83, 84, 80), (77, 79, 496, 499), (54, 71, 68, 47), (485, 87, 85, 481), (240, 61, 1), (1, 61, 62, 10), (10, 62, 65, 25), (59, 63, 71, 54), (487, 67, 46), (43, 64, 66, 45), (492, 491, 104, 486), (482, 480, 55, 81), (81, 55, 82, 83), (482, 81, 80, 483), (102, 101, 84, 83), (104, 103, 82, 55), (50, 85, 87, 69), (69, 87, 86, 49), (485, 484, 86, 87), (509, 91, 90, 508), (509, 506, 73, 91), (77, 88, 89, 79), (78, 74, 79, 89), (109, 78, 89, 112), (96, 90, 91, 95), (505, 76, 52, 507), (113, 96, 95, 112), (73, 94, 95, 91), (110, 114, 98, 97), (114, 108, 93, 98), (73, 498, 493, 94), (42, 46, 93, 92), (100, 99, 56, 51), (99, 60, 56), (53, 100, 51), (491, 490, 103, 104), (489, 488, 101, 102), (490, 489, 102, 103), (63, 59, 108, 114), (510, 106, 500, 512), (105, 107, 502, 494), (486, 104, 55, 480), (60, 63, 114, 110), (88, 113, 112, 89), (94, 109, 112, 95), (94, 493, 501, 109), (92, 93, 108, 111), (160, 121, 118, 153), (168, 154, 115, 134), (278, 277, 269, 268), (197, 193, 180, 189), (215, 207, 122, 159), (177, 172, 383, 384), (462, 209, 129, 454), (451, 445, 124, 147), (464, 243, 132, 455), (248, 241, 131, 162), (247, 242, 130, 150), (241, 245, 152, 131), (245, 246, 151, 152), (246, 247, 150, 151), (452, 449, 149, 125), (449, 450, 148, 149), (450, 451, 147, 148), (172, 173, 379, 383), (196, 190, 183, 182), (191, 192, 188, 187), (207, 211, 142, 122), (273, 276, 262, 261), (213, 212, 267, 270), (157, 166, 136, 116), (166, 167, 135, 136), (167, 168, 134, 135), (121, 143, 139, 118), (193, 194, 178, 180), (195, 196, 182, 181), (457, 458, 168, 167), (456, 457, 167, 166), (444, 456, 166, 157), (138, 137, 165, 164), (139, 138, 164, 163), (118, 139, 163, 153), (463, 248, 162, 448), (242, 249, 161, 130), (120, 156, 158, 117), (137, 117, 158, 165), (208, 214, 155, 119), (169, 176, 156, 120), (459, 177, 384, 467), (461, 215, 159, 446), (458, 453, 154, 168), (447, 160, 153, 452), (448, 162, 177, 459), (130, 161, 176, 169), (151, 150, 175, 174), (152, 151, 174, 173), (131, 152, 173, 172), (455, 132, 170, 460), (162, 131, 172, 177), (150, 130, 169, 175), (184, 178, 179, 181), (189, 180, 178, 184), (187, 188, 185, 186), (188, 189, 184, 185), (186, 185, 182, 183), (185, 184, 181, 182), (198, 195, 181, 179), (194, 198, 179, 178), (192, 197, 189, 188), (174, 175, 197, 192), (120, 117, 198, 194), (117, 137, 195, 198), (137, 138, 196, 195), (169, 120, 194, 193), (173, 174, 192, 191), (138, 139, 190, 196), (175, 169, 193, 197), (466, 258, 215, 461), (251, 257, 214, 208), (302, 301, 289, 291), (275, 273, 261, 260), (250, 254, 211, 207), (465, 252, 209, 462), (258, 250, 207, 215), (274, 275, 260, 259), (375, 376, 186, 183), (376, 377, 187, 186), (377, 378, 191, 187), (378, 379, 173, 191), (379, 380, 143), (380, 381, 139, 143), (381, 382, 190, 139), (382, 375, 183, 190), (238, 239, 224, 225), (239, 232, 231, 224), (233, 234, 229, 230), (430, 432, 227, 228), (431, 238, 225, 226), (232, 233, 230, 231), (234, 430, 228, 229), (432, 431, 226, 227), (433, 238, 237), (435, 434, 236, 235), (434, 433, 237, 236), (234, 435, 235), (156, 176, 6, 7), (445, 158, 8, 40), (460, 170, 5, 6), (158, 156, 7, 8), (119, 155, 249, 242), (446, 159, 248, 463), (141, 140, 247, 246), (142, 141, 246, 245), (122, 142, 245, 241), (140, 119, 242, 247), (159, 122, 241, 248), (454, 129, 243, 464), (134, 115, 251, 256), (157, 116, 250, 258), (453, 126, 252, 465), (116, 136, 254, 250), (136, 135, 255, 254), (135, 134, 256, 255), (115, 154, 257, 251), (444, 157, 258, 466), (266, 259, 260, 261), (264, 265, 262, 263), (265, 266, 261, 262), (269, 270, 266, 265), (268, 269, 265, 264), (270, 267, 259, 266), (300, 272, 295, 292), (212, 274, 259, 267), (276, 271, 263, 262), (277, 213, 270, 269), (288, 279, 213, 277), (287, 280, 271, 276), (283, 281, 274, 212), (299, 297, 294, 296), (281, 286, 275, 274), (286, 285, 273, 275), (298, 299, 296, 293), (279, 283, 212, 213), (285, 287, 276, 273), (282, 288, 277, 278), (254, 255, 288, 282), (140, 141, 287, 285), (256, 251, 283, 279), (142, 211, 284, 280), (119, 140, 285, 286), (208, 119, 286, 281), (211, 254, 282, 284), (251, 208, 281, 283), (141, 142, 280, 287), (255, 256, 279, 288), (289, 290, 305, 304), (290, 292, 307, 305), (294, 291, 306, 309), (296, 294, 309, 311), (301, 303, 290, 289), (303, 300, 292, 290), (272, 298, 293, 295), (297, 302, 291, 294), (278, 268, 302, 297), (280, 284, 298, 272), (263, 271, 300, 303), (264, 263, 303, 301), (284, 282, 299, 298), (282, 278, 297, 299), (271, 280, 272, 300), (268, 264, 301, 302), (308, 311, 319, 316), (306, 304, 312, 314), (307, 310, 318, 315), (310, 308, 316, 318), (295, 293, 308, 310), (292, 295, 310, 307), (291, 289, 304, 306), (293, 296, 311, 308), (313, 320, 312), (322, 318, 316), (311, 309, 317, 319), (309, 306, 314, 317), (305, 307, 315, 313), (304, 305, 313, 312), (324, 322, 316, 319), (323, 324, 319, 317), (321, 323, 317, 314), (320, 321, 314, 312), (329, 327, 313, 315), (327, 326, 320, 313), (330, 332, 318, 322), (332, 329, 315, 318), (331, 333, 324, 323), (333, 330, 322, 324), (326, 328, 321, 320), (328, 331, 323, 321), (335, 337, 328, 326), (337, 340, 331, 328), (340, 342, 333, 331), (342, 339, 330, 333), (339, 341, 332, 330), (341, 338, 329, 332), (338, 336, 327, 329), (336, 335, 326, 327), (334, 343, 350, 349), (343, 346, 351, 350), (346, 348, 352, 351), (348, 345, 353, 352), (345, 347, 354, 353), (347, 344, 355, 354), (344, 325, 356, 355), (325, 334, 349, 356), (349, 350, 337, 335), (350, 351, 340, 337), (351, 352, 342, 340), (352, 353, 339, 342), (353, 354, 341, 339), (354, 355, 338, 341), (355, 356, 336, 338), (356, 349, 335, 336), (358, 359, 343, 334), (359, 362, 346, 343), (362, 364, 348, 346), (364, 361, 345, 348), (360, 357, 371, 372), (345, 361, 374, 369), (347, 345, 369, 368), (358, 334, 365, 370), (358, 357, 360, 363, 361, 364, 362, 359), (374, 373, 368, 369), (373, 372, 367, 368), (372, 371, 366, 367), (371, 370, 365, 366), (334, 325, 366, 365), (361, 363, 373, 374), (344, 347, 368, 367), (357, 358, 370, 371), (363, 360, 372, 373), (325, 344, 367, 366), (223, 216, 375, 382), (222, 223, 382, 381), (221, 222, 381, 380), (220, 221, 380, 379), (219, 220, 379, 378), (218, 219, 378, 377), (217, 218, 377, 376), (216, 217, 376, 375), (384, 383, 121, 160), (383, 379, 143, 121), (467, 384, 160, 447), (231, 230, 387, 386), (230, 229, 388, 387), (229, 228, 389, 388), (228, 227, 390, 389), (227, 226, 391, 390), (226, 225, 392, 391), (225, 224, 393, 392), (224, 231, 386, 393), (386, 387, 200, 199), (387, 388, 201, 200), (388, 389, 202, 201), (389, 390, 203, 202), (390, 391, 204, 203), (391, 392, 205, 204), (392, 393, 206, 205), (393, 386, 199, 206), (436, 437, 205, 206), (437, 438, 204, 205), (438, 439, 203, 204), (439, 440, 202, 203), (440, 441, 201, 202), (441, 442, 200, 201), (442, 443, 199, 200), (443, 436, 206, 199), (395, 396, 413, 412), (421, 422, 407, 406), (423, 424, 405, 404), (404, 403, 417, 418), (422, 420, 408, 407), (424, 421, 406, 405), (394, 395, 412, 411), (423, 404, 418, 427), (409, 402, 403, 404, 405, 406, 407, 408), (425, 426, 415, 419), (428, 429, 417, 416), (429, 427, 418, 417), (426, 428, 416, 415), (402, 409, 415, 416), (409, 408, 419, 415), (401, 394, 411, 410), (403, 402, 416, 417), (420, 400, 414, 425), (400, 401, 410, 414), (408, 420, 425, 419), (410, 411, 428, 426), (412, 413, 427, 429), (411, 412, 429, 428), (414, 410, 426, 425), (396, 423, 427, 413), (397, 398, 421, 424), (399, 400, 420, 422), (396, 397, 424, 423), (398, 399, 422, 421), (236, 237, 431, 432), (234, 235, 430), (237, 238, 431), (235, 236, 432, 430), (221, 220, 435, 234), (219, 218, 433, 434), (217, 216, 239, 238), (216, 223, 232, 239), (222, 221, 234, 233), (220, 219, 434, 435), (218, 217, 238, 433), (223, 222, 233, 232), (394, 401, 436, 443), (395, 394, 443, 442), (396, 395, 442, 441), (397, 396, 441, 440), (398, 397, 440, 439), (399, 398, 439, 438), (400, 399, 438, 437), (401, 400, 437, 436), (385, 467, 447, 128), (123, 444, 466, 253), (154, 453, 465, 257), (155, 454, 464, 249), (127, 446, 463, 244), (176, 460, 6), (124, 445, 40, 240), (257, 465, 462, 214), (253, 466, 461, 210), (161, 455, 460, 176), (133, 448, 459, 171), (128, 447, 452, 125), (144, 126, 453, 458), (210, 461, 446, 127), (171, 459, 467, 385), (244, 463, 448, 133), (123, 146, 456, 444), (146, 145, 457, 456), (145, 144, 458, 457), (164, 165, 451, 450), (163, 164, 450, 449), (153, 163, 449, 452), (249, 464, 455, 161), (165, 158, 445, 451), (214, 462, 454, 155), (475, 474, 15), (471, 13, 26), (470, 477, 22, 34), (476, 470, 34, 33), (511, 472, 76, 505), (478, 475, 15), (474, 477, 23, 15), (473, 472, 75, 18), (469, 43, 19, 478), (478, 15, 469), (469, 468, 64, 43), (106, 479, 42, 498, 500), (479, 106, 57, 14), (105, 486, 480, 41), (65, 25, 484, 485), (62, 482, 483, 10), (62, 41, 480, 482), (65, 485, 481, 44), (46, 67, 98, 93), (35, 37, 14, 16), (479, 46, 42), (37, 487, 46), (45, 66, 67, 487), (50, 69, 489, 490), (69, 49, 488, 489), (85, 50, 490, 491), (481, 85, 491, 492), (492, 494, 44, 481), (494, 492, 486, 105), (494, 502, 44), (500, 498, 73), (499, 496, 68, 48), (493, 498, 42, 92), (495, 501, 111, 58), (496, 497, 47, 68), (501, 493, 92, 111), (497, 495, 58, 47), (512, 500, 73, 506), (502, 512, 506, 44), (471, 511, 505, 27), (107, 510, 512, 502), (27, 505, 507, 28), (65, 44, 506, 509), (65, 509, 508, 25), (57, 106, 510, 503), (26, 504, 511, 471), (28, 507, 503, 24), (514, 513, 515, 516), (514, 516, 534, 535), (516, 515, 528, 534), (515, 513, 522, 528), (528, 522, 521, 527), (527, 521, 520, 526), (526, 520, 519, 525), (525, 519, 518, 524), (524, 518, 517, 523), (523, 517, 126, 453), (534, 528, 527, 533), (533, 527, 526, 532), (532, 526, 525, 531), (531, 525, 524, 530), (530, 524, 523, 529), (529, 523, 453, 458), (535, 534, 533, 536), (536, 533, 532, 537), (537, 532, 531, 538), (538, 531, 530, 539), (539, 530, 529, 540), (540, 529, 458, 144), (542, 541, 543, 544), (546, 545, 547, 548), (546, 548, 566, 567), (548, 547, 560, 566), (547, 545, 554, 560), (560, 554, 553, 559), (559, 553, 552, 558), (558, 552, 551, 557), (557, 551, 550, 556), (556, 550, 549, 555), (555, 549, 541, 543), (566, 560, 559, 565), (565, 559, 558, 564), (564, 558, 557, 563), (563, 557, 556, 562), (562, 556, 555, 561), (561, 555, 543, 544), (567, 566, 565, 568), (568, 565, 564, 569), (569, 564, 563, 570), (570, 563, 562, 571), (571, 562, 561, 572), (572, 561, 544, 542)])
me_cube_002.polygons.foreach_set('use_smooth', [1, 1, 1, 1, 1, 1, 1, 1, 1, 1, 1, 1, 1, 1, 1, 1, 1, 1, 1, 1, 1, 1, 1, 1, 1, 1, 1, 1, 1, 1, 1, 1, 1, 1, 1, 1, 1, 1, 1, 1, 1, 1, 1, 1, 0, 1, 1, 1, 1, 1, 1, 1, 1, 1, 1, 1, 1, 1, 1, 1, 1, 0, 1, 1, 1, 0, 0, 0, 0, 1, 1, 0, 1, 1, 1, 1, 1, 1, 1, 1, 1, 1, 1, 1, 1, 1, 0, 0, 0, 1, 1, 1, 0, 1, 1, 1, 1, 1, 1, 1, 1, 1, 1, 1, 1, 1, 1, 1, 1, 1, 1, 1, 1, 1, 1, 1, 1, 1, 1, 1, 1, 1, 1, 1, 1, 1, 1, 1, 1, 1, 1, 1, 1, 1, 1, 1, 1, 1, 1, 1, 1, 1, 1, 1, 1, 1, 1, 1, 1, 1, 1, 1, 1, 1, 1, 1, 1, 1, 1, 1, 1, 1, 1, 1, 1, 1, 1, 1, 1, 1, 1, 1, 1, 1, 1, 1, 1, 1, 1, 1, 1, 1, 1, 1, 1, 1, 1, 1, 1, 1, 1, 1, 1, 1, 1, 1, 1, 1, 1, 1, 1, 1, 1, 1, 1, 1, 1, 1, 1, 1, 1, 1, 1, 1, 1, 1, 1, 1, 1, 1, 1, 1, 1, 1, 1, 1, 1, 1, 1, 1, 1, 1, 1, 1, 1, 1, 1, 1, 1, 1, 1, 1, 1, 1, 1, 1, 1, 1, 1, 1, 1, 1, 1, 1, 1, 1, 1, 1, 1, 1, 1, 1, 1, 1, 1, 1, 1, 1, 1, 1, 1, 1, 1, 1, 1, 1, 1, 1, 1, 1, 1, 1, 1, 1, 1, 1, 1, 1, 1, 1, 1, 1, 1, 1, 1, 1, 1, 1, 1, 1, 1, 1, 1, 1, 1, 1, 1, 1, 1, 1, 1, 1, 1, 1, 1, 1, 1, 1, 1, 1, 1, 1, 1, 1, 1, 1, 1, 1, 1, 1, 1, 1, 1, 1, 1, 1, 1, 1, 1, 1, 1, 1, 1, 1, 1, 1, 1, 1, 1, 1, 1, 1, 1, 1, 1, 1, 1, 1, 1, 1, 1, 1, 1, 1, 1, 1, 1, 1, 1, 1, 1, 1, 1, 1, 1, 1, 1, 1, 1, 1, 1, 1, 1, 1, 1, 1, 1, 1, 1, 1, 1, 1, 1, 1, 1, 1, 1, 1, 1, 1, 1, 1, 1, 1, 1, 1, 1, 1, 1, 1, 1, 1, 1, 1, 1, 1, 1, 1, 1, 1, 1, 1, 1, 1, 1, 1, 1, 1, 1, 1, 1, 1, 1, 1, 1, 1, 1, 1, 1, 1, 1, 1, 1, 1, 1, 1, 1, 1, 1, 1, 1, 1, 1, 0, 1, 1, 1, 1, 1, 1, 1, 1, 1, 0, 0, 0, 0, 0, 0, 1, 1, 1, 1, 1, 1, 1, 1, 1, 1, 1, 1, 1, 0, 1, 1, 1, 1, 1, 1, 1, 1, 1, 1, 1, 1, 1, 1, 1, 1, 1, 1, 1, 1, 1, 1, 1, 1, 1, 1, 1, 1, 1, 1, 1, 1, 1, 1, 1, 1, 1, 1, 1, 1, 1, 1, 1, 1, 1, 1, 1, 1, 1])
_uv = me_cube_002.uv_layers.new(name='UVMap')
_uv.uv.foreach_set('vector', [0.6841, 0.7582, 0.6706, 0.6667, 0.6706, 0.6667, 0.6841, 0.7582, 0.6984, 0.6427, 0.75, 0.6427, 0.75, 0.6427, 0.6984, 0.6427, 0.6281, 0.843, 0.6313, 0.811, 0.6313, 0.811, 0.6281, 0.843, 0.6706, 0.6667, 0.6984, 0.6427, 0.6984, 0.6427, 0.6706, 0.6667, 0.6984, 0.6427, 0.75, 0.6427, 0.75, 0.6427, 0.6984, 0.6427, 0.6841, 0.7582, 0.6706, 0.6667, 0.6706, 0.6667, 0.6863, 0.7734, 0.6706, 0.6667, 0.6984, 0.6427, 0.6984, 0.6427, 0.6706, 0.6667, 0.6281, 0.843, 0.6313, 0.811, 0.6307, 0.8173, 0.6281, 0.843, 0.6984, 0.6427, 0.7236, 0.6427, 0.7235, 0.6427, 0.6984, 0.6427, 0.6803, 0.7327, 0.6706, 0.6667, 0.6706, 0.6667, 0.6803, 0.7327, 0.6706, 0.6667, 0.6984, 0.6427, 0.6984, 0.6427, 0.6706, 0.6667, 0.6706, 0.6667, 0.6984, 0.6427, 0.6984, 0.6427, 0.6706, 0.6667, 0.6863, 0.7734, 0.6706, 0.6667, 0.6706, 0.6667, 0.6803, 0.7327, 0.6984, 0.6427, 0.75, 0.6427, 0.7321, 0.6427, 0.6984, 0.6427, 0.6281, 0.843, 0.6307, 0.8173, 0.6327, 0.7962, 0.6303, 0.8214, 0.6289, 0.8354, 0.75, 0.6427, 0.7247, 0.6427, 0.7243, 0.6427, 0.75, 0.6427, 0.6984, 0.6427, 0.6706, 0.6667, 0.6706, 0.6667, 0.6984, 0.6427, 0.6706, 0.6667, 0.6801, 0.7313, 0.6798, 0.7293, 0.6706, 0.6667, 0.6562, 0.807, 0.625, 0.875, 0.625, 0.875, 0.6449, 0.8277, 0.75, 0.6427, 0.7243, 0.6427, 0.7242, 0.6427, 0.75, 0.6427, 0.6702, 0.7834, 0.6384, 0.7871, 0.6358, 0.821, 0.6423, 0.8067, 0.6984, 0.6427, 0.6706, 0.6667, 0.6706, 0.6667, 0.6984, 0.6427, 0.75, 0.6427, 0.7242, 0.6427, 0.7235, 0.6427, 0.75, 0.6427, 0.6706, 0.6667, 0.6798, 0.7293, 0.6798, 0.7293, 0.6706, 0.6667, 0.6984, 0.6427, 0.6706, 0.6667, 0.6706, 0.6667, 0.6984, 0.6427, 0.6449, 0.8277, 0.625, 0.875, 0.625, 0.875, 0.6358, 0.8397, 0.6328, 0.8485, 0.6294, 0.8599, 0.6296, 0.8592, 0.6328, 0.8485, 0.7235, 0.6427, 0.7242, 0.6427, 0.6984, 0.6427, 0.6984, 0.6427, 0.6795, 0.7469, 0.6669, 0.7783, 0.6621, 0.7958, 0.6702, 0.7834, 0.6801, 0.7313, 0.672, 0.7674, 0.6669, 0.7783, 0.6795, 0.7469, 0.627, 0.8542, 0.6281, 0.843, 0.6289, 0.8354, 0.6291, 0.8328, 0.6293, 0.8316, 0.4234, 0.5768, 0.627, 0.8542, 0.6281, 0.843, 0.6281, 0.843, 0.627, 0.8542, 0.627, 0.8542, 0.6281, 0.843, 0.6281, 0.843, 0.627, 0.8542, 0.6299, 0.8513, 0.625, 0.875, 0.625, 0.875, 0.627, 0.8542, 0.627, 0.8542, 0.6281, 0.843, 0.6281, 0.843, 0.627, 0.8542, 0.6281, 0.843, 0.6281, 0.843, 0.6281, 0.843, 0.6281, 0.843, 0.625, 0.875, 0.6562, 0.807, 0.6434, 0.8187, 0.6801, 0.7313, 0.6706, 0.6667, 0.6739, 0.6932, 0.6784, 0.7235, 0.6706, 0.6667, 0.6984, 0.6427, 0.6897, 0.6723, 0.6739, 0.6932, 0.6984, 0.6427, 0.7247, 0.6427, 0.6897, 0.6723, 0.6328, 0.8485, 0.6296, 0.8592, 0.625, 0.875, 0.6299, 0.8513, 0.6281, 0.843, 0.5663, 0.7552, 0.6299, 0.8442, 0.6281, 0.843, 0.6284, 0.8406, 0.574, 0.7601, 0.5663, 0.7552, 0.6281, 0.843, 0.6286, 0.8385, 0.6285, 0.8392, 0.6281, 0.843, 0.6281, 0.843, 0.0, 0.0, 0.0, 0.0, 0.0, 0.0, 0.0, 0.0, 0.4117, 0.5459, 0.1303, 0.1824, 0.6294, 0.8599, 0.6328, 0.8485, 0.6706, 0.6667, 0.6706, 0.6667, 0.6803, 0.7327, 0.6803, 0.7327, 0.75, 0.6427, 0.75, 0.6427, 0.7236, 0.6427, 0.7278, 0.6427, 0.6329, 0.7966, 0.6305, 0.8191, 0.6303, 0.8214, 0.6327, 0.7962, 0.3734, 0.5228, 0.5102, 0.6778, 0.532, 0.7054, 0.4455, 0.6236, 0.6299, 0.8513, 0.4117, 0.5459, 0.6328, 0.8485, 0.6328, 0.8485, 0.627, 0.8542, 0.627, 0.8542, 0.625, 0.875, 0.625, 0.875, 0.625, 0.875, 0.627, 0.8542, 0.627, 0.8542, 0.625, 0.875, 0.6299, 0.8442, 0.6299, 0.8513, 0.627, 0.8542, 0.6281, 0.843, 0.2361, 0.3216, 0.0, 0.0, 0.0, 0.0, -0.2037, -0.2775, 0.627, 0.8542, 0.627, 0.8542, 0.625, 0.875, 0.625, 0.875, 0.627, 0.8542, 0.627, 0.8542, 0.625, 0.875, 0.625, 0.875, 0.627, 0.8542, 0.4234, 0.5768, 0.4221, 0.5909, 0.5663, 0.7552, 0.4117, 0.5459, 0.6299, 0.8513, 0.6299, 0.8442, 0.6571, 0.8065, 0.6358, 0.8397, 0.6541, 0.815, 0.672, 0.7674, 0.6562, 0.807, 0.6449, 0.8277, 0.6669, 0.7783, -0.1727, -0.2353, 0.0, 0.0, 0.0, 0.0, -0.1347, -0.1835, 0.627, 0.8542, 0.6281, 0.843, 0.6281, 0.843, 0.627, 0.8542, 0.627, 0.8542, 0.6281, 0.843, 0.6281, 0.843, 0.627, 0.8542, 0.627, 0.8542, 0.627, 0.8542, 0.625, 0.875, 0.625, 0.875, 0.0, 0.0, 0.0, 0.0, 0.0, 0.0, 0.0, 0.0, 0.0, 0.0, 0.0, 0.0, 0.0, 0.0, 0.0, 0.0, 0.0, 0.0, 0.0, 0.0, 0.0, 0.0, 0.0, 0.0, 0.0, 0.0, 0.0, 0.0, 0.0, 0.0, 0.0, 0.0, 0.2361, 0.3216, 0.2353, 0.3295, 0.0, 0.0, 0.0, 0.0, 0.2578, 0.3512, 0.09215, 0.1255, 0.1831, 0.2564, 0.3026, 0.4236, 0.04607, 0.06276, 0.0, 0.0, 0.0, 0.0, 0.09215, 0.1255, 0.625, 0.875, 0.0, 0.0, 0.0, 0.0, 0.627, 0.8542, 0.6281, 0.843, 0.6281, 0.843, 0.627, 0.8542, 0.0, 0.0, 0.6286, 0.8385, 0.6281, 0.843, 0.0, 0.0, 0.03632, 0.04948, 0.1535, 0.2149, 0.1831, 0.2564, 0.09215, 0.1255, 0.07725, 0.1052, 0.6984, 0.6427, 0.6984, 0.6427, 0.6706, 0.6667, 0.6706, 0.6667, 0.07217, 0.101, 0.1535, 0.2149, 0.07725, 0.1052, 0.03632, 0.04948, 0.6293, 0.8316, 0.6291, 0.8334, 0.07725, 0.1052, 0.09215, 0.1255, 0.2446, 0.3424, 0.4493, 0.5974, 0.5102, 0.6778, 0.3734, 0.5228, 0.4493, 0.5974, 0.574, 0.7601, 0.5826, 0.7656, 0.5102, 0.6778, 0.6293, 0.8316, 0.6303, 0.8308, 0.6289, 0.8348, 0.6291, 0.8334, 0.632, 0.8296, 0.6083, 0.785, 0.5826, 0.7656, 0.6286, 0.8378, 0.6296, 0.8592, 0.6294, 0.8599, 0.625, 0.875, 0.625, 0.875, 0.6294, 0.8599, 0.1303, 0.1824, 0.625, 0.875, 0.625, 0.875, 0.6296, 0.8592, 0.625, 0.875, 0.0, 0.0, 0.0, 0.0, 0.0, 0.0, 0.0, 0.0, 0.0, 0.0, 0.0, 0.0, 0.0, 0.0, 0.0, 0.0, 0.0, 0.0, 0.0, 0.0, 0.0, 0.0, 0.0, 0.0, 0.4117, 0.5459, 0.5663, 0.7552, 0.574, 0.7601, 0.4493, 0.5974, 0.6305, 0.8191, 0.6307, 0.8167, 0.6298, 0.826, 0.6297, 0.8275, 0.6289, 0.8354, 0.6303, 0.8214, 0.6295, 0.829, 0.6291, 0.8328, -0.1347, -0.1835, 0.0, 0.0, 0.0, 0.0, 0.0, 0.0, 0.1303, 0.1824, 0.4117, 0.5459, 0.4493, 0.5974, 0.2446, 0.3424, 0.0, 0.0, 0.07217, 0.101, 0.03632, 0.04948, 0.0, 0.0, 0.6291, 0.8334, 0.6286, 0.8385, 0.03632, 0.04948, 0.07725, 0.1052, 0.6291, 0.8334, 0.6289, 0.8348, 0.6285, 0.8392, 0.6286, 0.8385, 0.6286, 0.8378, 0.5826, 0.7656, 0.574, 0.7601, 0.6284, 0.8406, 0.3016, 0.6667, 0.3502, 0.6667, 0.3595, 0.7593, 0.3113, 0.7474, 0.5747, 0.4657, 0.6265, 0.4581, 0.6373, 0.5093, 0.5814, 0.5056, 0.4226, 0.5063, 0.5, 0.5102, 0.5, 0.5139, 0.4202, 0.5083, 0.5625, 0.6421, 0.6347, 0.645, 0.6099, 0.6489, 0.5625, 0.6477, 0.3101, 0.5337, 0.356, 0.5274, 0.3508, 0.5801, 0.3016, 0.5783, 0.3016, 0.6427, 0.3502, 0.6427, 0.3502, 0.6547, 0.3016, 0.6547, 0.7221, 0.534, 0.75, 0.5344, 0.75, 0.5762, 0.7242, 0.5733, 0.5625, 0.8324, 0.6308, 0.8337, 0.625, 0.875, 0.5625, 0.875, 0.7242, 0.5853, 0.75, 0.5839, 0.75, 0.6195, 0.7242, 0.6222, 0.3016, 0.5963, 0.3502, 0.5998, 0.3502, 0.625, 0.3016, 0.625, 0.5625, 0.5961, 0.6264, 0.5851, 0.6366, 0.6225, 0.5625, 0.625, 0.3502, 0.5998, 0.4375, 0.6047, 0.4375, 0.625, 0.3502, 0.625, 0.4375, 0.6047, 0.5, 0.605, 0.5, 0.625, 0.4375, 0.625, 0.5, 0.605, 0.5625, 0.5961, 0.5625, 0.625, 0.5, 0.625, 0.3843, 0.8433, 0.4375, 0.8367, 0.4375, 0.875, 0.3884, 0.875, 0.4375, 0.8367, 0.5, 0.8311, 0.5, 0.875, 0.4375, 0.875, 0.5, 0.8311, 0.5625, 0.8324, 0.5625, 0.875, 0.5, 0.875, 0.3502, 0.6427, 0.4033, 0.6464, 0.3949, 0.6554, 0.3502, 0.6547, 0.5, 0.7462, 0.4375, 0.75, 0.4375, 0.7269, 0.5, 0.7269, 0.4414, 0.647, 0.5, 0.6411, 0.5, 0.6479, 0.4375, 0.654, 0.356, 0.5274, 0.3938, 0.5315, 0.3907, 0.5741, 0.3508, 0.5801, 0.5671, 0.5777, 0.5, 0.5709, 0.5, 0.5627, 0.5722, 0.5695, 0.5902, 0.5218, 0.6343, 0.5189, 0.6261, 0.5255, 0.5911, 0.5247, 0.3702, 0.451, 0.4079, 0.4587, 0.4292, 0.4942, 0.3632, 0.4871, 0.4079, 0.4587, 0.5, 0.4674, 0.5, 0.4961, 0.4292, 0.4942, 0.5, 0.4674, 0.5747, 0.4657, 0.5814, 0.5056, 0.5, 0.4961, 0.3502, 0.6667, 0.3847, 0.6665, 0.4375, 0.75, 0.3595, 0.7593, 0.6347, 0.645, 0.6529, 0.6667, 0.6281, 0.6667, 0.6099, 0.6489, 0.5625, 0.75, 0.5, 0.7462, 0.5, 0.7269, 0.5625, 0.7353, 0.5, 0.4212, 0.5686, 0.4203, 0.5747, 0.4657, 0.5, 0.4674, 0.4078, 0.4168, 0.5, 0.4212, 0.5, 0.4674, 0.4079, 0.4587, 0.3726, 0.413, 0.4078, 0.4168, 0.4079, 0.4587, 0.3702, 0.451, 0.5, 0.75, 0.5625, 0.75, 0.5625, 0.7898, 0.5, 0.7872, 0.4375, 0.75, 0.5, 0.75, 0.5, 0.7872, 0.4375, 0.7983, 0.3595, 0.7593, 0.4375, 0.75, 0.4375, 0.7983, 0.3801, 0.8116, 0.2758, 0.5963, 0.3016, 0.5963, 0.3016, 0.625, 0.2758, 0.625, 0.6264, 0.5851, 0.6984, 0.5867, 0.6984, 0.625, 0.6366, 0.6225, 0.6613, 0.6667, 0.6706, 0.6667, 0.669, 0.76, 0.6452, 0.7629, 0.5625, 0.75, 0.6452, 0.7629, 0.6367, 0.7924, 0.5625, 0.7898, 0.6562, 0.5374, 0.6941, 0.5336, 0.6984, 0.5704, 0.64, 0.5677, 0.6474, 0.6402, 0.6984, 0.6427, 0.6706, 0.6667, 0.6613, 0.6667, 0.2758, 0.6427, 0.3016, 0.6427, 0.3016, 0.6547, 0.2758, 0.6547, 0.2801, 0.5343, 0.3101, 0.5337, 0.3016, 0.5783, 0.2758, 0.5783, 0.5686, 0.4203, 0.6258, 0.4165, 0.6265, 0.4581, 0.5747, 0.4657, 0.2758, 0.6667, 0.3016, 0.6667, 0.3113, 0.7474, 0.282, 0.7538, 0.2758, 0.625, 0.3016, 0.625, 0.3016, 0.6427, 0.2758, 0.6427, 0.6366, 0.6225, 0.6984, 0.625, 0.6984, 0.6427, 0.6474, 0.6402, 0.5, 0.625, 0.5625, 0.625, 0.5625, 0.6392, 0.5, 0.6386, 0.4375, 0.625, 0.5, 0.625, 0.5, 0.6386, 0.4033, 0.6464, 0.3502, 0.625, 0.4375, 0.625, 0.4033, 0.6464, 0.3502, 0.6427, 0.7242, 0.6222, 0.75, 0.6195, 0.75, 0.6427, 0.7242, 0.6427, 0.3016, 0.625, 0.3502, 0.625, 0.3502, 0.6427, 0.3016, 0.6427, 0.5625, 0.625, 0.6366, 0.6225, 0.6474, 0.6402, 0.5625, 0.6392, 0.5417, 0.6667, 0.6281, 0.6667, 0.6024, 0.7343, 0.5625, 0.7353, 0.5625, 0.6477, 0.6099, 0.6489, 0.6281, 0.6667, 0.5417, 0.6667, 0.4375, 0.654, 0.5, 0.6479, 0.5, 0.6667, 0.4375, 0.6667, 0.5, 0.6479, 0.5625, 0.6477, 0.5417, 0.6667, 0.5, 0.6667, 0.4375, 0.6667, 0.5, 0.6667, 0.5, 0.7269, 0.4375, 0.7269, 0.5, 0.6667, 0.5417, 0.6667, 0.5625, 0.7353, 0.5, 0.7269, 0.6323, 0.7684, 0.5625, 0.75, 0.5625, 0.7353, 0.6024, 0.7343, 0.6529, 0.6667, 0.6323, 0.7684, 0.6024, 0.7343, 0.6281, 0.6667, 0.5, 0.6411, 0.5625, 0.6421, 0.5625, 0.6477, 0.5, 0.6479, 0.5, 0.6386, 0.5625, 0.6392, 0.5625, 0.6421, 0.5, 0.6411, 0.6613, 0.6667, 0.6452, 0.7629, 0.6323, 0.7684, 0.6529, 0.6667, 0.6452, 0.7629, 0.5625, 0.75, 0.5625, 0.75, 0.6323, 0.7684, 0.5625, 0.75, 0.5, 0.75, 0.5, 0.7462, 0.5625, 0.75, 0.6474, 0.6402, 0.6613, 0.6667, 0.6529, 0.6667, 0.6347, 0.645, 0.4033, 0.6464, 0.5, 0.6386, 0.5, 0.6411, 0.4414, 0.647, 0.5, 0.75, 0.4375, 0.75, 0.4375, 0.75, 0.5, 0.7462, 0.5625, 0.6392, 0.6474, 0.6402, 0.6347, 0.645, 0.5625, 0.6421, 0.2864, 0.5035, 0.3228, 0.5014, 0.3101, 0.5337, 0.2801, 0.5343, 0.6478, 0.5145, 0.6769, 0.5072, 0.6941, 0.5336, 0.6562, 0.5374, 0.4202, 0.5083, 0.397, 0.537, 0.3938, 0.5315, 0.4202, 0.5083, 0.6304, 0.5631, 0.5671, 0.5777, 0.5722, 0.5695, 0.6185, 0.5573, 0.3617, 0.4942, 0.4263, 0.503, 0.3938, 0.5315, 0.356, 0.5274, 0.7135, 0.5064, 0.75, 0.5056, 0.75, 0.5344, 0.7221, 0.534, 0.3228, 0.5014, 0.3617, 0.4942, 0.356, 0.5274, 0.3101, 0.5337, 0.6466, 0.5385, 0.6304, 0.5631, 0.6185, 0.5573, 0.6367, 0.5397, 0.4375, 0.7269, 0.4375, 0.6667, 0.4375, 0.6667, 0.4375, 0.7269, 0.4375, 0.6667, 0.4375, 0.6547, 0.4375, 0.654, 0.4375, 0.6667, 0.4375, 0.6547, 0.4375, 0.6496, 0.4414, 0.647, 0.4375, 0.654, 0.4375, 0.6496, 0.4096, 0.6491, 0.4033, 0.6464, 0.4414, 0.647, 0.4096, 0.6491, 0.3979, 0.6665, 0.3847, 0.6665, 0.3979, 0.6665, 0.4375, 0.75, 0.4375, 0.75, 0.3847, 0.6665, 0.4375, 0.75, 0.4375, 0.75, 0.4375, 0.75, 0.4375, 0.75, 0.4375, 0.75, 0.4375, 0.7269, 0.4375, 0.7269, 0.4375, 0.75, 0.4375, 0.6667, 0.4375, 0.7269, 0.4375, 0.7269, 0.4375, 0.6667, 0.4375, 0.7269, 0.4375, 0.75, 0.4375, 0.75, 0.4375, 0.7269, 0.4375, 0.75, 0.4196, 0.6667, 0.4204, 0.6667, 0.4375, 0.75, 0.42, 0.6538, 0.4375, 0.6496, 0.4375, 0.6496, 0.4204, 0.6539, 0.4375, 0.6559, 0.4375, 0.6667, 0.4375, 0.6667, 0.4375, 0.656, 0.4375, 0.75, 0.4375, 0.75, 0.4375, 0.75, 0.4375, 0.75, 0.4196, 0.6667, 0.42, 0.6538, 0.4204, 0.6539, 0.4204, 0.6667, 0.4375, 0.6496, 0.4375, 0.6559, 0.4375, 0.656, 0.4375, 0.6496, 0.4375, 0.6557, 0.4375, 0.6667, 0.4375, 0.6559, 0.4181, 0.6529, 0.4375, 0.6496, 0.4375, 0.6496, 0.4197, 0.6536, 0.4375, 0.6496, 0.4375, 0.6557, 0.4375, 0.6559, 0.4375, 0.6496, 0.4156, 0.6666, 0.4181, 0.6529, 0.4197, 0.6536, 0.6706, 0.6667, 0.6984, 0.6427, 0.6984, 0.6427, 0.6706, 0.6667, 0.6308, 0.8337, 0.6367, 0.7924, 0.6313, 0.811, 0.6281, 0.843, 0.7242, 0.6427, 0.75, 0.6427, 0.75, 0.6427, 0.7242, 0.6427, 0.669, 0.76, 0.6706, 0.6667, 0.6706, 0.6667, 0.6841, 0.7582, 0.64, 0.5677, 0.6984, 0.5704, 0.6984, 0.5867, 0.6264, 0.5851, 0.2758, 0.5783, 0.3016, 0.5783, 0.3016, 0.5963, 0.2758, 0.5963, 0.5, 0.5799, 0.5634, 0.5876, 0.5625, 0.5961, 0.5, 0.605, 0.3907, 0.5741, 0.5, 0.5799, 0.5, 0.605, 0.4375, 0.6047, 0.3508, 0.5801, 0.3907, 0.5741, 0.4375, 0.6047, 0.3502, 0.5998, 0.5634, 0.5876, 0.64, 0.5677, 0.6264, 0.5851, 0.5625, 0.5961, 0.3016, 0.5783, 0.3508, 0.5801, 0.3502, 0.5998, 0.3016, 0.5963, 0.7242, 0.5733, 0.75, 0.5762, 0.75, 0.5839, 0.7242, 0.5853, 0.5814, 0.5056, 0.6373, 0.5093, 0.6478, 0.5145, 0.5888, 0.5192, 0.3265, 0.4948, 0.3632, 0.4871, 0.3617, 0.4942, 0.3228, 0.5014, 0.7102, 0.501, 0.75, 0.5, 0.75, 0.5056, 0.7135, 0.5064, 0.3632, 0.4871, 0.4292, 0.4942, 0.4263, 0.503, 0.3617, 0.4942, 0.4292, 0.4942, 0.5, 0.4961, 0.5, 0.507, 0.4263, 0.503, 0.5, 0.4961, 0.5814, 0.5056, 0.5888, 0.5192, 0.5, 0.507, 0.6373, 0.5093, 0.6704, 0.502, 0.6769, 0.5072, 0.6478, 0.5145, 0.2882, 0.4974, 0.3265, 0.4948, 0.3228, 0.5014, 0.2864, 0.5035, 0.5916, 0.5427, 0.6367, 0.5397, 0.6185, 0.5573, 0.5722, 0.5695, 0.397, 0.537, 0.5, 0.5366, 0.5, 0.5627, 0.4083, 0.5572, 0.5, 0.5366, 0.5916, 0.5427, 0.5722, 0.5695, 0.5, 0.5627, 0.5, 0.5139, 0.5911, 0.5247, 0.5916, 0.5427, 0.5, 0.5366, 0.4202, 0.5083, 0.5, 0.5139, 0.5, 0.5366, 0.397, 0.537, 0.5911, 0.5247, 0.6261, 0.5255, 0.6367, 0.5397, 0.5916, 0.5427, 0.4132, 0.5645, 0.4127, 0.5625, 0.4122, 0.5616, 0.4132, 0.5645, 0.6343, 0.5189, 0.6466, 0.5385, 0.6367, 0.5397, 0.6261, 0.5255, 0.5, 0.5709, 0.4121, 0.5628, 0.4083, 0.5572, 0.5, 0.5627, 0.5, 0.5102, 0.5902, 0.5218, 0.5911, 0.5247, 0.5, 0.5139, 0.5, 0.5076, 0.5893, 0.5197, 0.5902, 0.5218, 0.5, 0.5102, 0.5, 0.5788, 0.4148, 0.5659, 0.4121, 0.5628, 0.5, 0.5709, 0.6396, 0.5166, 0.6518, 0.5378, 0.6466, 0.5385, 0.6343, 0.5189, 0.4131, 0.5146, 0.4226, 0.5063, 0.4221, 0.5067, 0.4131, 0.5146, 0.6518, 0.5378, 0.6361, 0.5668, 0.6304, 0.5631, 0.6466, 0.5385, 0.6361, 0.5668, 0.5639, 0.5842, 0.5671, 0.5777, 0.6304, 0.5631, 0.3938, 0.5315, 0.4131, 0.5146, 0.4131, 0.5146, 0.3938, 0.5315, 0.5893, 0.5197, 0.6396, 0.5166, 0.6343, 0.5189, 0.5902, 0.5218, 0.5639, 0.5842, 0.5, 0.5788, 0.5, 0.5709, 0.5671, 0.5777, 0.4191, 0.5093, 0.5, 0.5076, 0.5, 0.5102, 0.4226, 0.5063, 0.4263, 0.503, 0.5, 0.507, 0.5, 0.5076, 0.4191, 0.5093, 0.5634, 0.5876, 0.5, 0.5799, 0.5, 0.5788, 0.5639, 0.5842, 0.5888, 0.5192, 0.6478, 0.5145, 0.6396, 0.5166, 0.5893, 0.5197, 0.3907, 0.5741, 0.3938, 0.5315, 0.3938, 0.5315, 0.4148, 0.5659, 0.64, 0.5677, 0.5634, 0.5876, 0.5639, 0.5842, 0.6361, 0.5668, 0.6562, 0.5374, 0.64, 0.5677, 0.6361, 0.5668, 0.6518, 0.5378, 0.3938, 0.5315, 0.4263, 0.503, 0.4191, 0.5093, 0.3938, 0.5315, 0.6478, 0.5145, 0.6562, 0.5374, 0.6518, 0.5378, 0.6396, 0.5166, 0.5, 0.5799, 0.3907, 0.5741, 0.4148, 0.5659, 0.5, 0.5788, 0.5, 0.507, 0.5888, 0.5192, 0.5893, 0.5197, 0.5, 0.5076, 0.3938, 0.5315, 0.4068, 0.5545, 0.4068, 0.5545, 0.3938, 0.5315, 0.4068, 0.5545, 0.4132, 0.5645, 0.4132, 0.5645, 0.4068, 0.5545, 0.4221, 0.5067, 0.4202, 0.5083, 0.4202, 0.5083, 0.4221, 0.5067, 0.4131, 0.5146, 0.4221, 0.5067, 0.4221, 0.5067, 0.4131, 0.5146, 0.397, 0.537, 0.4083, 0.5572, 0.4068, 0.5545, 0.3938, 0.5315, 0.4083, 0.5572, 0.4132, 0.5645, 0.4132, 0.5645, 0.4068, 0.5545, 0.4127, 0.5625, 0.3938, 0.5315, 0.3938, 0.5315, 0.4122, 0.5616, 0.4226, 0.5063, 0.4202, 0.5083, 0.4202, 0.5083, 0.4221, 0.5067, 0.4226, 0.5063, 0.4202, 0.5083, 0.4202, 0.5083, 0.4226, 0.5063, 0.4148, 0.5659, 0.3938, 0.5315, 0.3938, 0.5315, 0.4127, 0.5625, 0.4083, 0.5572, 0.4121, 0.5628, 0.4132, 0.5645, 0.4083, 0.5572, 0.397, 0.537, 0.4083, 0.5572, 0.4083, 0.5572, 0.397, 0.537, 0.3938, 0.5315, 0.4191, 0.5093, 0.4131, 0.5146, 0.3938, 0.5315, 0.4191, 0.5093, 0.4226, 0.5063, 0.4226, 0.5063, 0.4131, 0.5146, 0.4121, 0.5628, 0.4148, 0.5659, 0.4127, 0.5625, 0.4132, 0.5645, 0.4202, 0.5083, 0.397, 0.537, 0.397, 0.537, 0.4202, 0.5083, 0.3938, 0.5315, 0.4131, 0.5146, 0.4131, 0.5146, 0.3938, 0.5315, 0.4202, 0.5083, 0.3938, 0.5315, 0.3938, 0.5315, 0.4202, 0.5083, 0.4132, 0.5645, 0.4122, 0.5616, 0.4122, 0.5616, 0.4132, 0.5645, 0.4122, 0.5616, 0.3938, 0.5315, 0.3938, 0.5315, 0.4122, 0.5616, 0.4122, 0.5616, 0.3938, 0.5315, 0.3938, 0.5315, 0.4122, 0.5616, 0.4132, 0.5645, 0.4122, 0.5616, 0.4122, 0.5616, 0.4132, 0.5645, 0.4202, 0.5083, 0.3938, 0.5315, 0.3938, 0.5315, 0.4202, 0.5083, 0.3938, 0.5315, 0.4131, 0.5146, 0.4131, 0.5146, 0.3938, 0.5315, 0.04211, 0.05682, 0.0, 0.0, 0.3938, 0.5315, 0.0, 0.0, 0.4122, 0.5616, 0.3938, 0.5315, 0.4131, 0.5146, 0.4221, 0.5067, 0.4221, 0.5067, 0.4131, 0.5146, 0.4221, 0.5067, 0.4202, 0.5083, 0.4202, 0.5083, 0.4221, 0.5067, 0.4068, 0.5545, 0.4132, 0.5645, 0.4132, 0.5645, 0.4068, 0.5545, 0.3938, 0.5315, 0.4068, 0.5545, 0.4068, 0.5545, 0.3938, 0.5315, 0.0, 0.0, 0.0, 0.0, 0.3938, 0.5315, 0.4131, 0.5146, 0.0, 0.0, 0.0, 0.0, 0.4131, 0.5146, 0.4221, 0.5067, 0.0, 0.0, 0.0, 0.0, 0.4221, 0.5067, 0.4202, 0.5083, 0.0, 0.0, 0.0, 0.0, 0.4202, 0.5083, 0.3938, 0.5315, 0.0, 0.0, 0.0, 0.0, 0.04211, 0.05682, 0.0, 0.0, 0.0, 0.0, 0.0, 0.0, 0.0, 0.0, 0.04211, 0.05682, 0.0, 0.0, 0.0, 0.0, 0.0, 0.0, 0.0, 0.0, 0.0, 0.0, 0.0, 0.0, 0.0, 0.0, 0.0, 0.0, 0.0, 0.0, 0.0, 0.0, 0.0, 0.0, 0.0, 0.0, 0.0, 0.0, 0.0, 0.0, 0.0, 0.0, 0.0, 0.0, 0.0, 0.0, 0.0, 0.0, 0.0, 0.0, 0.0, 0.0, 0.0, 0.0, 0.0, 0.0, 0.0, 0.0, 0.0, 0.0, 0.0, 0.0, 0.0, 0.0, 0.0, 0.0, 0.0, 0.0, 0.0, 0.0, 0.0, 0.0, 0.0, 0.0, 0.0, 0.0, 0.0, 0.0, 0.0, 0.0, 0.0, 0.0, 0.0, 0.0, 0.0, 0.0, 0.0, 0.0, 0.0, 0.0, 0.0, 0.0, 0.0, 0.0, 0.0, 0.0, 0.0, 0.0, 0.0, 0.0, 0.0, 0.0, 0.0, 0.0, 0.0, 0.0, 0.0, 0.0, 0.0, 0.0, 0.0, 0.0, 0.0, 0.0, 0.0, 0.0, 0.0, 0.0, 0.0, 0.0, 0.0, 0.0, 0.0, 0.0, 0.0, 0.0, 0.0, 0.0, 0.0, 0.0, 0.0, 0.0, 0.0, 0.0, 0.0, 0.0, 0.0, 0.0, 0.0, 0.0, 0.0, 0.0, 0.0, 0.0, 0.0, 0.0, 0.0, 0.0, 0.0, 0.0, 0.0, 0.0, 0.0, 0.0, 0.0, 0.0, 0.0, 0.0, 0.0, 0.0, 0.0, 0.0, 0.0, 0.0, 0.0, 0.0, 0.0, 0.0, 0.0, 0.0, 0.0, 0.0, 0.0, 0.0, 0.0, 0.0, 0.0, 0.0, 0.0, 0.0, 0.0, 0.0, 0.0, 0.0, 0.0, 0.0, 0.0, 0.0, 0.0, 0.0, 0.0, 0.0, 0.0, 0.0, 0.0, 0.0, 0.0, 0.0, 0.0, 0.0, 0.0, 0.0, 0.0, 0.0, 0.0, 0.0, 0.0, 0.0, 0.0, 0.0, 0.0, 0.0, 0.0, 0.0, 0.0, 0.0, 0.0, 0.0, 0.0, 0.0, 0.0, 0.0, 0.0, 0.0, 0.0, 0.0, 0.0, 0.0, 0.0, 0.0, 0.0, 0.0, 0.0, 0.0, 0.0, 0.0, 0.0, 0.0, 0.0, 0.0, 0.0, 0.0, 0.0, 0.0, 0.0, 0.0, 0.0, 0.0, 0.0, 0.0, 0.0, 0.0, 0.0, 0.0, 0.0, 0.0, 0.0, 0.0, 0.0, 0.0, 0.0, 0.0, 0.0, 0.0, 0.0, 0.0, 0.0, 0.0, 0.0, 0.0, 0.0, 0.0, 0.0, 0.0, 0.0, 0.0, 0.0, 0.0, 0.0, 0.0, 0.0, 0.0, 0.0, 0.0, 0.0, 0.0, 0.0, 0.0, 0.0, 0.0, 0.0, 0.0, 0.0, 0.0, 0.0, 0.0, 0.0, 0.0, 0.0, 0.0, 0.0, 0.0, 0.0, 0.0, 0.0, 0.0, 0.0, 0.0, 0.0, 0.0, 0.0, 0.0, 0.0, 0.0, 0.0, 0.0, 0.0, 0.0, 0.0, 0.0, 0.0, 0.0, 0.0, 0.0, 0.0, 0.0, 0.0, 0.0, 0.0, 0.0, 0.0, 0.0, 0.0, 0.0, 0.0, 0.0, 0.0, 0.0, 0.0, 0.0, 0.0, 0.0, 0.0, 0.0, 0.0, 0.0, 0.0, 0.0, 0.0, 0.0, 0.0, 0.0, 0.0, 0.0, 0.0, 0.0, 0.0, 0.0, 0.0, 0.0, 0.0, 0.0, 0.0, 0.0, 0.0, 0.0, 0.0, 0.0, 0.0, 0.0, 0.0, 0.0, 0.0, 0.0, 0.0, 0.0, 0.0, 0.0, 0.0, 0.0, 0.0, 0.0, 0.0, 0.0, 0.0, 0.0, 0.0, 0.0, 0.0, 0.0, 0.0, 0.0, 0.0, 0.0, 0.0, 0.0, 0.0, 0.0, 0.0, 0.0, 0.0, 0.0, 0.0, 0.0, 0.0, 0.0, 0.0, 0.0, 0.0, 0.0, 0.0, 0.0, 0.4375, 0.75, 0.4375, 0.7269, 0.4375, 0.7269, 0.4375, 0.75, 0.4375, 0.75, 0.4375, 0.75, 0.4375, 0.75, 0.4375, 0.75, 0.4123, 0.6666, 0.4375, 0.75, 0.4375, 0.75, 0.3979, 0.6665, 0.4165, 0.6522, 0.4123, 0.6666, 0.3979, 0.6665, 0.4096, 0.6491, 0.4375, 0.6496, 0.4165, 0.6522, 0.4096, 0.6491, 0.4375, 0.6496, 0.4375, 0.6555, 0.4375, 0.6496, 0.4375, 0.6496, 0.4375, 0.6547, 0.4375, 0.6667, 0.4375, 0.6555, 0.4375, 0.6547, 0.4375, 0.6667, 0.4375, 0.7269, 0.4375, 0.6667, 0.4375, 0.6667, 0.4375, 0.7269, 0.3016, 0.6547, 0.3502, 0.6547, 0.3502, 0.6667, 0.3016, 0.6667, 0.3502, 0.6547, 0.3949, 0.6554, 0.3847, 0.6665, 0.3502, 0.6667, 0.2758, 0.6547, 0.3016, 0.6547, 0.3016, 0.6667, 0.2758, 0.6667, 0.4375, 0.75, 0.4375, 0.75, 0.2188, 0.375, 0.2188, 0.375, 0.4375, 0.75, 0.4204, 0.6667, 0.2102, 0.3333, 0.2188, 0.375, 0.4204, 0.6667, 0.4204, 0.6539, 0.2102, 0.327, 0.2102, 0.3333, 0.4204, 0.6539, 0.4375, 0.6496, 0.2188, 0.3248, 0.2102, 0.327, 0.4375, 0.6496, 0.4375, 0.656, 0.2188, 0.328, 0.2188, 0.3248, 0.4375, 0.656, 0.4375, 0.6667, 0.2188, 0.3333, 0.2188, 0.328, 0.4375, 0.6667, 0.4375, 0.7269, 0.2188, 0.3634, 0.2188, 0.3333, 0.4375, 0.7269, 0.4375, 0.75, 0.2188, 0.375, 0.2188, 0.3634, 0.2188, 0.375, 0.2188, 0.375, 0.0, 0.0, 0.0, 0.0, 0.2188, 0.375, 0.2102, 0.3333, 0.0, 0.0, 0.0, 0.0, 0.2102, 0.3333, 0.2102, 0.327, 0.0, 0.0, 0.0, 0.0, 0.2102, 0.327, 0.2188, 0.3248, 0.0, 0.0, 0.0, 0.0, 0.2188, 0.3248, 0.2188, 0.328, 0.0, 0.0, 0.0, 0.0, 0.2188, 0.328, 0.2188, 0.3333, 0.0, 0.0, 0.0, 0.0, 0.2188, 0.3333, 0.2188, 0.3634, 0.0, 0.0, 0.0, 0.0, 0.2188, 0.3634, 0.2188, 0.375, 0.0, 0.0, 0.0, 0.0, 0.0, 0.0, 0.0, 0.0, 0.0, 0.0, 0.0, 0.0, 0.0, 0.0, 0.0, 0.0, 0.0, 0.0, 0.0, 0.0, 0.0, 0.0, 0.0, 0.0, 0.0, 0.0, 0.0, 0.0, 0.0, 0.0, 0.0, 0.0, 0.0, 0.0, 0.0, 0.0, 0.0, 0.0, 0.0, 0.0, 0.0, 0.0, 0.0, 0.0, 0.0, 0.0, 0.0, 0.0, 0.0, 0.0, 0.0, 0.0, 0.0, 0.0, 0.0, 0.0, 0.0, 0.0, 0.0, 0.0, 0.0, 0.0, 0.0, 0.0, 0.0, 0.0, 0.0, 0.0, 0.0, 0.0, 0.0, 0.0, 0.0, 0.0, 0.0, 0.0, 0.0, 0.0, 0.0, 0.0, 0.0, 0.0, 0.0, 0.0, 0.0, 0.0, 0.0, 0.0, 0.0, 0.0, 0.0, 0.0, 0.0, 0.0, 0.0, 0.0, 0.0, 0.0, 0.0, 0.0, 0.0, 0.0, 0.0, 0.0, 0.0, 0.0, 0.0, 0.0, 0.0, 0.0, 0.0, 0.0, 0.0, 0.0, 0.0, 0.0, 0.0, 0.0, 0.0, 0.0, 0.0, 0.0, 0.0, 0.0, 0.0, 0.0, 0.0, 0.0, 0.0, 0.0, 0.0, 0.0, 0.0, 0.0, 0.0, 0.0, 0.0, 0.0, 0.0, 0.0, 0.0, 0.0, 0.0, 0.0, 0.0, 0.0, 0.0, 0.0, 0.0, 0.0, 0.0, 0.0, 0.0, 0.0, 0.0, 0.0, 0.0, 0.0, 0.0, 0.0, 0.0, 0.0, 0.0, 0.0, 0.0, 0.0, 0.0, 0.0, 0.0, 0.0, 0.0, 0.0, 0.0, 0.0, 0.0, 0.0, 0.0, 0.0, 0.0, 0.0, 0.0, 0.0, 0.0, 0.0, 0.0, 0.0, 0.0, 0.0, 0.0, 0.0, 0.0, 0.0, 0.0, 0.0, 0.0, 0.0, 0.0, 0.0, 0.0, 0.0, 0.0, 0.0, 0.0, 0.0, 0.0, 0.0, 0.0, 0.0, 0.0, 0.0, 0.0, 0.0, 0.0, 0.0, 0.0, 0.0, 0.0, 0.0, 0.0, 0.0, 0.0, 0.0, 0.0, 0.0, 0.0, 0.0, 0.0, 0.0, 0.0, 0.0, 0.0, 0.0, 0.0, 0.0, 0.0, 0.0, 0.0, 0.0, 0.0, 0.0, 0.0, 0.0, 0.0, 0.0, 0.0, 0.0, 0.0, 0.0, 0.0, 0.0, 0.0, 0.0, 0.0, 0.0, 0.0, 0.0, 0.0, 0.0, 0.0, 0.0, 0.0, 0.0, 0.0, 0.0, 0.0, 0.0, 0.0, 0.0, 0.0, 0.0, 0.0, 0.0, 0.0, 0.0, 0.0, 0.0, 0.0, 0.0, 0.0, 0.0, 0.0, 0.0, 0.0, 0.0, 0.0, 0.0, 0.0, 0.0, 0.0, 0.0, 0.0, 0.0, 0.0, 0.0, 0.0, 0.0, 0.0, 0.0, 0.0, 0.0, 0.0, 0.0, 0.0, 0.0, 0.0, 0.0, 0.0, 0.0, 0.4375, 0.6496, 0.4375, 0.6559, 0.4375, 0.6559, 0.4375, 0.6496, 0.4189, 0.6667, 0.4197, 0.6536, 0.42, 0.6538, 0.4375, 0.6559, 0.4375, 0.6667, 0.4375, 0.6559, 0.4197, 0.6536, 0.4375, 0.6496, 0.4375, 0.6496, 0.42, 0.6538, 0.4123, 0.6666, 0.4165, 0.6522, 0.4181, 0.6529, 0.4156, 0.6666, 0.4375, 0.6496, 0.4375, 0.6555, 0.4375, 0.6557, 0.4375, 0.6496, 0.4375, 0.6667, 0.4375, 0.7269, 0.4375, 0.7269, 0.4375, 0.6667, 0.4375, 0.7269, 0.4375, 0.75, 0.4375, 0.75, 0.4375, 0.7269, 0.4375, 0.75, 0.4123, 0.6666, 0.4156, 0.6666, 0.4375, 0.75, 0.4165, 0.6522, 0.4375, 0.6496, 0.4375, 0.6496, 0.4181, 0.6529, 0.4375, 0.6555, 0.4375, 0.6667, 0.4375, 0.6667, 0.4375, 0.6557, 0.4375, 0.75, 0.4375, 0.75, 0.4375, 0.75, 0.4375, 0.75, 0.0, 0.0, 0.0, 0.0, 0.0, 0.0, 0.0, 0.0, 0.0, 0.0, 0.0, 0.0, 0.0, 0.0, 0.0, 0.0, 0.0, 0.0, 0.0, 0.0, 0.0, 0.0, 0.0, 0.0, 0.0, 0.0, 0.0, 0.0, 0.0, 0.0, 0.0, 0.0, 0.0, 0.0, 0.0, 0.0, 0.0, 0.0, 0.0, 0.0, 0.0, 0.0, 0.0, 0.0, 0.0, 0.0, 0.0, 0.0, 0.0, 0.0, 0.0, 0.0, 0.0, 0.0, 0.0, 0.0, 0.0, 0.0, 0.0, 0.0, 0.0, 0.0, 0.0, 0.0, 0.25, 0.6547, 0.2758, 0.6547, 0.2758, 0.6667, 0.25, 0.6667, 0.25, 0.5, 0.2882, 0.4974, 0.2864, 0.5035, 0.25, 0.5056, 0.6704, 0.502, 0.7102, 0.501, 0.7135, 0.5064, 0.6769, 0.5072, 0.6984, 0.5704, 0.7242, 0.5733, 0.7242, 0.5853, 0.6984, 0.5867, 0.25, 0.5783, 0.2758, 0.5783, 0.2758, 0.5963, 0.25, 0.5963, 0.6984, 0.6427, 0.7242, 0.6427, 0.6984, 0.6427, 0.625, 0.875, 0.6308, 0.8337, 0.6281, 0.843, 0.625, 0.875, 0.6769, 0.5072, 0.7135, 0.5064, 0.7221, 0.534, 0.6941, 0.5336, 0.25, 0.5056, 0.2864, 0.5035, 0.2801, 0.5343, 0.25, 0.5349, 0.6984, 0.625, 0.7242, 0.6222, 0.7242, 0.6427, 0.6984, 0.6427, 0.25, 0.625, 0.2758, 0.625, 0.2758, 0.6427, 0.25, 0.6427, 0.25, 0.6667, 0.2758, 0.6667, 0.282, 0.7538, 0.2527, 0.7602, 0.5625, 0.375, 0.625, 0.375, 0.6258, 0.4165, 0.5686, 0.4203, 0.25, 0.5349, 0.2801, 0.5343, 0.2758, 0.5783, 0.25, 0.5783, 0.25, 0.6427, 0.2758, 0.6427, 0.2758, 0.6547, 0.25, 0.6547, 0.25, 0.5963, 0.2758, 0.5963, 0.2758, 0.625, 0.25, 0.625, 0.375, 0.375, 0.4077, 0.375, 0.4078, 0.4168, 0.3726, 0.413, 0.4077, 0.375, 0.5, 0.375, 0.5, 0.4212, 0.4078, 0.4168, 0.5, 0.375, 0.5625, 0.375, 0.5686, 0.4203, 0.5, 0.4212, 0.5, 0.7872, 0.5625, 0.7898, 0.5625, 0.8324, 0.5, 0.8311, 0.4375, 0.7983, 0.5, 0.7872, 0.5, 0.8311, 0.4375, 0.8367, 0.3801, 0.8116, 0.4375, 0.7983, 0.4375, 0.8367, 0.3843, 0.8433, 0.6984, 0.5867, 0.7242, 0.5853, 0.7242, 0.6222, 0.6984, 0.625, 0.5625, 0.7898, 0.6367, 0.7924, 0.6308, 0.8337, 0.5625, 0.8324, 0.6941, 0.5336, 0.7221, 0.534, 0.7242, 0.5733, 0.6984, 0.5704, 0.6739, 0.6932, 0.6897, 0.6723, 0.6768, 0.7165, 0.7321, 0.6427, 0.75, 0.6427, 0.75, 0.6427, 0.7243, 0.6427, 0.7247, 0.6427, 0.6984, 0.6427, 0.6984, 0.6427, 0.7242, 0.6427, 0.7243, 0.6427, 0.6984, 0.6427, 0.6984, 0.6427, 0.7278, 0.6427, 0.7236, 0.6427, 0.6984, 0.6427, 0.6984, 0.6427, 0.6784, 0.7235, 0.6739, 0.6932, 0.6768, 0.7165, 0.6897, 0.6723, 0.7247, 0.6427, 0.75, 0.6427, 0.6768, 0.7165, 0.7235, 0.6427, 0.7236, 0.6427, 0.75, 0.6427, 0.75, 0.6427, 0.6586, 0.7721, 0.672, 0.7674, 0.6801, 0.7313, 0.6784, 0.7235, 0.6784, 0.7235, 0.6768, 0.7165, 0.6586, 0.7721, 0.6586, 0.7721, 0.6434, 0.8187, 0.6562, 0.807, 0.672, 0.7674, 0.6307, 0.8167, 0.6358, 0.821, 0.632, 0.8296, 0.6303, 0.8308, 0.6298, 0.826, 0.6358, 0.821, 0.6307, 0.8167, 0.633, 0.797, 0.6423, 0.8067, -0.2416, -0.3291, -0.1347, -0.1835, 0.0, 0.0, 0.0, 0.0, 0.4234, 0.5768, 0.4221, 0.5909, 0.2353, 0.3295, 0.2361, 0.3216, 0.627, 0.8542, 0.627, 0.8542, 0.625, 0.875, 0.625, 0.875, 0.627, 0.8542, 0.6281, 0.843, 0.6281, 0.843, 0.627, 0.8542, 0.4234, 0.5768, 0.2361, 0.3216, -0.2037, -0.2775, -0.3653, -0.4976, 0.6541, 0.815, 0.532, 0.7054, 0.5102, 0.6778, 0.5826, 0.7656, 0.6706, 0.6667, 0.6798, 0.7293, 0.6803, 0.7327, 0.6706, 0.6667, 0.6358, 0.821, 0.6083, 0.785, 0.632, 0.8296, 0.6702, 0.7834, 0.6621, 0.7958, 0.6601, 0.8031, 0.6641, 0.7862, 0.6449, 0.8277, 0.6358, 0.8397, 0.6571, 0.8065, 0.0, 0.0, 0.0, 0.0, 0.0, 0.0, 0.0, 0.0, 0.0, 0.0, 0.0, 0.0, 0.0, 0.0, 0.0, 0.0, 0.0, 0.0, 0.0, 0.0, 0.0, 0.0, 0.0, 0.0, -0.2037, -0.2775, 0.0, 0.0, 0.0, 0.0, -0.1727, -0.2353, -0.1727, -0.2353, -0.3246, -0.4421, -0.3653, -0.4976, -0.2037, -0.2775, -0.3246, -0.4421, -0.1727, -0.2353, -0.1347, -0.1835, -0.2416, -0.3291, 0.6291, 0.8328, 0.6295, 0.829, 0.6293, 0.8316, 0.6298, 0.826, 0.6303, 0.8308, 0.6293, 0.8316, 0.625, 0.875, 0.627, 0.8542, 0.627, 0.8542, 0.625, 0.875, 0.6289, 0.8348, 0.6303, 0.8308, 0.632, 0.8296, 0.6286, 0.8378, 0.6281, 0.843, 0.6285, 0.8392, 0.6284, 0.8406, 0.6281, 0.843, 0.627, 0.8542, 0.6281, 0.843, 0.6281, 0.843, 0.627, 0.8542, 0.6285, 0.8392, 0.6289, 0.8348, 0.6286, 0.8378, 0.6284, 0.8406, 0.6281, 0.843, 0.6281, 0.843, 0.6281, 0.843, 0.6281, 0.843, 0.6297, 0.8275, 0.6298, 0.826, 0.6293, 0.8316, 0.6293, 0.8316, 0.6295, 0.829, 0.6297, 0.8275, 0.6293, 0.8316, 0.6293, 0.8316, 0.7321, 0.6427, 0.7278, 0.6427, 0.6984, 0.6427, 0.6984, 0.6427, 0.6303, 0.8214, 0.6305, 0.8191, 0.6297, 0.8275, 0.6295, 0.829, 0.6984, 0.6427, 0.6984, 0.6427, 0.6706, 0.6667, 0.6706, 0.6667, 0.0, 0.0, 0.0, 0.0, 0.0, 0.0, 0.04607, 0.06276, 0.4234, 0.5768, 0.2578, 0.3512, 0.3026, 0.4236, 0.4221, 0.5909, 0.633, 0.797, 0.6307, 0.8167, 0.6305, 0.8191, 0.6329, 0.7966, 0.75, 0.6427, 0.75, 0.6427, 0.7278, 0.6427, 0.7321, 0.6427, 0.6706, 0.6667, 0.6706, 0.6667, 0.6803, 0.7327, 0.6803, 0.7327, 0.5743, 0.375, 0.6194, 0.375, 0.6131, 0.4174, 0.5891, 0.419, 0.5743, 0.375, 0.5891, 0.419, 0.5862, 0.4192, 0.5727, 0.375, 0.5891, 0.419, 0.6131, 0.4174, 0.6149, 0.4173, 0.5862, 0.4192, 0.6131, 0.4174, 0.6194, 0.375, 0.6202, 0.375, 0.6149, 0.4173, 0.6149, 0.4173, 0.6202, 0.375, 0.621, 0.375, 0.6167, 0.4171, 0.6167, 0.4171, 0.621, 0.375, 0.6218, 0.375, 0.6185, 0.417, 0.6185, 0.417, 0.6218, 0.375, 0.6226, 0.375, 0.6203, 0.4169, 0.6203, 0.4169, 0.6226, 0.375, 0.6234, 0.375, 0.6221, 0.4168, 0.6221, 0.4168, 0.6234, 0.375, 0.6242, 0.375, 0.6239, 0.4167, 0.6239, 0.4167, 0.6242, 0.375, 0.625, 0.375, 0.6258, 0.4165, 0.5862, 0.4192, 0.6149, 0.4173, 0.6167, 0.4171, 0.5832, 0.4194, 0.5832, 0.4194, 0.6167, 0.4171, 0.6185, 0.417, 0.5803, 0.4196, 0.5803, 0.4196, 0.6185, 0.417, 0.6203, 0.4169, 0.5774, 0.4197, 0.5774, 0.4197, 0.6203, 0.4169, 0.6221, 0.4168, 0.5745, 0.4199, 0.5745, 0.4199, 0.6221, 0.4168, 0.6239, 0.4167, 0.5715, 0.4201, 0.5715, 0.4201, 0.6239, 0.4167, 0.6258, 0.4165, 0.5686, 0.4203, 0.5727, 0.375, 0.5862, 0.4192, 0.5832, 0.4194, 0.571, 0.375, 0.571, 0.375, 0.5832, 0.4194, 0.5803, 0.4196, 0.5693, 0.375, 0.5693, 0.375, 0.5803, 0.4196, 0.5774, 0.4197, 0.5676, 0.375, 0.5676, 0.375, 0.5774, 0.4197, 0.5745, 0.4199, 0.5659, 0.375, 0.5659, 0.375, 0.5745, 0.4199, 0.5715, 0.4201, 0.5642, 0.375, 0.5642, 0.375, 0.5715, 0.4201, 0.5686, 0.4203, 0.5625, 0.375, 0.5625, 0.375, 0.625, 0.375, 0.6258, 0.4165, 0.5686, 0.4203, 0.5743, 0.375, 0.6194, 0.375, 0.6131, 0.4174, 0.5891, 0.419, 0.5743, 0.375, 0.5891, 0.419, 0.5862, 0.4192, 0.5727, 0.375, 0.5891, 0.419, 0.6131, 0.4174, 0.6149, 0.4173, 0.5862, 0.4192, 0.6131, 0.4174, 0.6194, 0.375, 0.6202, 0.375, 0.6149, 0.4173, 0.6149, 0.4173, 0.6202, 0.375, 0.621, 0.375, 0.6167, 0.4171, 0.6167, 0.4171, 0.621, 0.375, 0.6218, 0.375, 0.6185, 0.417, 0.6185, 0.417, 0.6218, 0.375, 0.6226, 0.375, 0.6203, 0.4169, 0.6203, 0.4169, 0.6226, 0.375, 0.6234, 0.375, 0.6221, 0.4168, 0.6221, 0.4168, 0.6234, 0.375, 0.6242, 0.375, 0.6239, 0.4167, 0.6239, 0.4167, 0.6242, 0.375, 0.625, 0.375, 0.6258, 0.4165, 0.5862, 0.4192, 0.6149, 0.4173, 0.6167, 0.4171, 0.5832, 0.4194, 0.5832, 0.4194, 0.6167, 0.4171, 0.6185, 0.417, 0.5803, 0.4196, 0.5803, 0.4196, 0.6185, 0.417, 0.6203, 0.4169, 0.5774, 0.4197, 0.5774, 0.4197, 0.6203, 0.4169, 0.6221, 0.4168, 0.5745, 0.4199, 0.5745, 0.4199, 0.6221, 0.4168, 0.6239, 0.4167, 0.5715, 0.4201, 0.5715, 0.4201, 0.6239, 0.4167, 0.6258, 0.4165, 0.5686, 0.4203, 0.5727, 0.375, 0.5862, 0.4192, 0.5832, 0.4194, 0.571, 0.375, 0.571, 0.375, 0.5832, 0.4194, 0.5803, 0.4196, 0.5693, 0.375, 0.5693, 0.375, 0.5803, 0.4196, 0.5774, 0.4197, 0.5676, 0.375, 0.5676, 0.375, 0.5774, 0.4197, 0.5745, 0.4199, 0.5659, 0.375, 0.5659, 0.375, 0.5745, 0.4199, 0.5715, 0.4201, 0.5642, 0.375, 0.5642, 0.375, 0.5715, 0.4201, 0.5686, 0.4203, 0.5625, 0.375])
me_cube_002.materials.append(mat_material)
me_cube_002.use_mirror_vertex_groups = False
me_cube_002.update()

# ---- objects
ob_light = bpy.data.objects.new('Light', light_light)
ob_camera = bpy.data.objects.new('Camera', cam_camera)
ob_empty = bpy.data.objects.new('Empty', None)
ob_cube_001 = bpy.data.objects.new('Cube.001', me_cube_001)
ob_tails = bpy.data.objects.new('Tails', me_cube_002)

# ---- transforms, parenting, visibility, modifiers, constraints
ob_light.location = (4.076, 1.005, 5.904)
ob_light.rotation_euler = (0.6503, 0.05522, 1.866)
ob_light.lock_rotations_4d = False
ob_light.empty_display_type = 'ARROWS'
ob_light.color = (0.0, 0.0, 0.0, 0.0)
ob_light.lineart.crease_threshold = 0.0
ob_camera.location = (7.359, -6.926, 4.958)
ob_camera.rotation_euler = (1.109, 0.0, 0.8149)
ob_camera.lock_rotations_4d = False
ob_camera.empty_display_type = 'ARROWS'
ob_camera.color = (0.0, 0.0, 0.0, 0.0)
ob_camera.display_type = 'WIRE'
ob_camera.lineart.crease_threshold = 0.0
ob_empty.location = (3.21e-17, -0.1616, 0.1446)
ob_empty.rotation_euler = (1.571, -0.0, 1.571)
ob_empty.scale = (2.419, 2.419, 2.419)
ob_empty.empty_display_type = 'IMAGE'
ob_empty.empty_display_size = 5.0
ob_empty.empty_image_depth = 'BACK'
ob_empty.show_empty_image_perspective = False
ob_empty.empty_image_side = 'FRONT'
ob_cube_001.location = (0.0, 0.0, 0.0)
ob_cube_001.lock_rotations_4d = False
ob_cube_001.empty_display_type = 'ARROWS'
ob_cube_001.lineart.crease_threshold = 0.0
_m = ob_cube_001.modifiers.new('Mirror', 'MIRROR')
_m.use_clip = True
ob_tails.location = (0.0, 0.0, 0.0)
ob_tails.lock_rotations_4d = False
ob_tails.empty_display_type = 'ARROWS'
ob_tails.lineart.crease_threshold = 0.0
_m = ob_tails.modifiers.new('Mirror', 'MIRROR')
_m.use_clip = True

# ---- collection membership
col_collection.objects.link(ob_light)
col_collection.objects.link(ob_camera)
col_collection.objects.link(ob_empty)
col_collection.objects.link(ob_cube_001)
col_collection.objects.link(ob_tails)

# ---- scene / render settings (as saved in the file)
scene.camera = ob_camera
scene.frame_start = 1; scene.frame_end = 250; scene.frame_set(1)
scene.render.engine = 'CYCLES'
scene.render.fps = 30
scene.cycles.sampling_pattern = 'TABULATED_SOBOL'
scene.cycles.use_light_tree = False
scene.view_settings.view_transform = 'Filmic'
bpy.context.view_layer.update()
